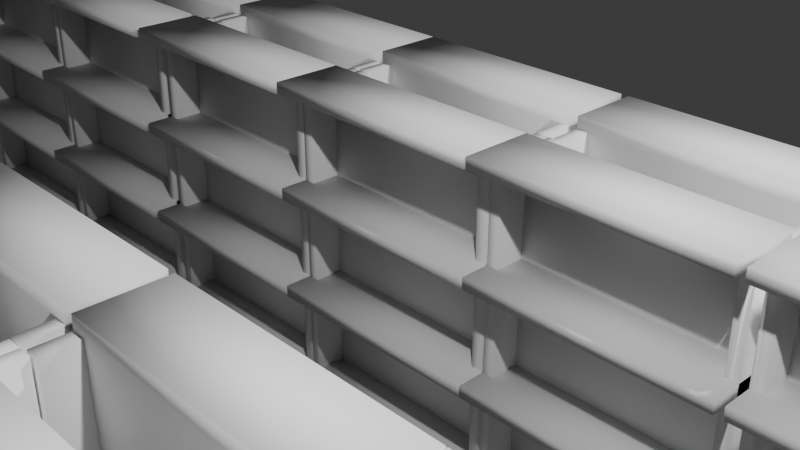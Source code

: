 # Source: Lib_Shelves.blend  (saved by Blender 4.2.66; exported with 4.5.12 LTS)
import bpy
from mathutils import Matrix  # noqa: F401  (used for matrix-valued properties, if any)

bpy.ops.wm.read_factory_settings(use_empty=True)
scene = bpy.context.scene
scene.name = 'Scene'

# ---- collections
col_collection = bpy.data.collections.new('Collection'); scene.collection.children.link(col_collection)

# ---- world
world_world = bpy.data.worlds.new('World'); scene.world = world_world
world_world.use_nodes = True; world_world.node_tree.nodes.clear()
_N = world_world.node_tree.nodes; _L = world_world.node_tree.links
n0 = _N.new('ShaderNodeOutputWorld'); n0.name = 'World Output'; n0.location = (300, 300)
n1 = _N.new('ShaderNodeBackground'); n1.name = 'Background'; n1.location = (10, 300)
n1.inputs[0].default_value = (0.05088, 0.05088, 0.05088, 1.0)
_L.new(n1.outputs[0], n0.inputs[0])
n0.is_active_output = True
world_world.color = (0.05088, 0.05088, 0.05088)
world_world.sun_shadow_jitter_overblur = 0.0

# ---- cameras
cam_camera = bpy.data.cameras.new('Camera')
cam_camera.clip_end = 100.0
cam_camera.ortho_scale = 7.314

# ---- lights
light_light = bpy.data.lights.new('Light', 'POINT')
light_light.energy = 1000.0
light_light.shadow_soft_size = 0.1
light_light_001 = bpy.data.lights.new('Light.001', 'POINT')
light_light_001.energy = 1000.0
light_light_001.shadow_soft_size = 0.1

# ---- meshes
me_bookshelf = bpy.data.meshes.new('bookshelf')
me_bookshelf.from_pydata([(-0.5, -0.025, 0.9), (-0.5, 0.025, 0.9), (-0.5, -0.025, -0.9), (0.5, -0.025, -0.9), (-0.5, 0.025, -0.9), (0.5, 0.025, 0.9), (0.5, -0.025, 0.9), (0.5, 0.025, -0.9), (-0.5, -0.15, 0.9), (-0.5, 0.15, 0.9), (-0.5, -0.15, -0.9), (-0.45, -0.15, -0.9), (-0.5, 0.15, -0.9), (-0.45, 0.15, 0.9), (-0.45, -0.15, 0.9), (-0.45, 0.15, -0.9), (0.45, -0.15, 0.9), (0.45, 0.15, 0.9), (0.45, -0.15, -0.9), (0.5, -0.15, -0.9), (0.45, 0.15, -0.9), (0.5, 0.15, 0.9), (0.5, -0.15, 0.9), (0.5, 0.15, -0.9), (-0.5, -0.275, -0.85), (-0.5, 0.025, -0.85), (-0.5, -0.275, -0.9), (0.5, -0.275, -0.9), (0.5, 0.025, -0.85), (0.5, -0.275, -0.85), (-0.5, -0.275, -0.4), (-0.5, 0.025, -0.4), (-0.5, -0.275, -0.45), (0.5, -0.275, -0.45), (-0.5, 0.025, -0.45), (0.5, 0.025, -0.4), (0.5, -0.275, -0.4), (0.5, 0.025, -0.45), (-0.5, -0.275, 0.05), (-0.5, 0.025, 0.05), (-0.5, -0.275, 2.082e-17), (0.5, -0.275, 2.082e-17), (-0.5, 0.025, 2.082e-17), (0.5, 0.025, 0.05), (0.5, -0.275, 0.05), (0.5, 0.025, 2.082e-17), (-0.5, -0.275, 0.5), (-0.5, 0.025, 0.5), (-0.5, -0.275, 0.45), (0.5, -0.275, 0.45), (-0.5, 0.025, 0.45), (0.5, 0.025, 0.5), (0.5, -0.275, 0.5), (0.5, 0.025, 0.45), (-0.5, -0.275, 0.95), (-0.5, 0.025, 0.95), (-0.5, -0.275, 0.9), (0.5, -0.275, 0.9), (0.5, 0.025, 0.95), (0.5, -0.275, 0.95)], [], [(0, 1, 2), (3, 0, 2), (2, 1, 4), (4, 3, 2), (0, 5, 1), (6, 0, 3), (6, 5, 0), (1, 5, 4), (7, 3, 4), (4, 5, 7), (7, 6, 3), (5, 6, 7), (8, 9, 10), (11, 8, 10), (10, 9, 12), (12, 11, 10), (8, 13, 9), (14, 8, 11), (14, 13, 8), (9, 13, 12), (15, 11, 12), (12, 13, 15), (15, 14, 11), (13, 14, 15), (16, 17, 18), (19, 16, 18), (18, 17, 20), (20, 19, 18), (16, 21, 17), (22, 16, 19), (22, 21, 16), (17, 21, 20), (23, 19, 20), (20, 21, 23), (23, 22, 19), (21, 22, 23), (24, 25, 26), (27, 24, 26), (26, 25, 4), (4, 27, 26), (24, 28, 25), (29, 24, 27), (29, 28, 24), (25, 28, 4), (7, 27, 4), (4, 28, 7), (7, 29, 27), (28, 29, 7), (30, 31, 32), (33, 30, 32), (32, 31, 34), (34, 33, 32), (30, 35, 31), (36, 30, 33), (36, 35, 30), (31, 35, 34), (37, 33, 34), (34, 35, 37), (37, 36, 33), (35, 36, 37), (38, 39, 40), (41, 38, 40), (40, 39, 42), (42, 41, 40), (38, 43, 39), (44, 38, 41), (44, 43, 38), (39, 43, 42), (45, 41, 42), (42, 43, 45), (45, 44, 41), (43, 44, 45), (46, 47, 48), (49, 46, 48), (48, 47, 50), (50, 49, 48), (46, 51, 47), (52, 46, 49), (52, 51, 46), (47, 51, 50), (53, 49, 50), (50, 51, 53), (53, 52, 49), (51, 52, 53), (54, 55, 56), (57, 54, 56), (56, 55, 1), (1, 57, 56), (54, 58, 55), (59, 54, 57), (59, 58, 54), (55, 58, 1), (5, 57, 1), (1, 58, 5), (5, 59, 57), (58, 59, 5)])
me_bookshelf.polygons.foreach_set('use_smooth', [True] * 96)
me_bookshelf.update()
me_bookshelf_001 = bpy.data.meshes.new('bookshelf.001')
me_bookshelf_001.from_pydata([(-0.5, -0.025, 0.9), (-0.5, 0.025, 0.9), (-0.5, -0.025, -0.9), (0.5, -0.025, -0.9), (-0.5, 0.025, -0.9), (0.5, 0.025, 0.9), (0.5, -0.025, 0.9), (0.5, 0.025, -0.9), (-0.5, -0.15, 0.9), (-0.5, 0.15, 0.9), (-0.5, -0.15, -0.9), (-0.45, -0.15, -0.9), (-0.5, 0.15, -0.9), (-0.45, 0.15, 0.9), (-0.45, -0.15, 0.9), (-0.45, 0.15, -0.9), (0.45, -0.15, 0.9), (0.45, 0.15, 0.9), (0.45, -0.15, -0.9), (0.5, -0.15, -0.9), (0.45, 0.15, -0.9), (0.5, 0.15, 0.9), (0.5, -0.15, 0.9), (0.5, 0.15, -0.9), (-0.5, -0.275, -0.85), (-0.5, 0.025, -0.85), (-0.5, -0.275, -0.9), (0.5, -0.275, -0.9), (0.5, 0.025, -0.85), (0.5, -0.275, -0.85), (-0.5, -0.275, -0.4), (-0.5, 0.025, -0.4), (-0.5, -0.275, -0.45), (0.5, -0.275, -0.45), (-0.5, 0.025, -0.45), (0.5, 0.025, -0.4), (0.5, -0.275, -0.4), (0.5, 0.025, -0.45), (-0.5, -0.275, 0.05), (-0.5, 0.025, 0.05), (-0.5, -0.275, 2.082e-17), (0.5, -0.275, 2.082e-17), (-0.5, 0.025, 2.082e-17), (0.5, 0.025, 0.05), (0.5, -0.275, 0.05), (0.5, 0.025, 2.082e-17), (-0.5, -0.275, 0.5), (-0.5, 0.025, 0.5), (-0.5, -0.275, 0.45), (0.5, -0.275, 0.45), (-0.5, 0.025, 0.45), (0.5, 0.025, 0.5), (0.5, -0.275, 0.5), (0.5, 0.025, 0.45), (-0.5, -0.275, 0.95), (-0.5, 0.025, 0.95), (-0.5, -0.275, 0.9), (0.5, -0.275, 0.9), (0.5, 0.025, 0.95), (0.5, -0.275, 0.95)], [], [(0, 1, 2), (3, 0, 2), (2, 1, 4), (4, 3, 2), (0, 5, 1), (6, 0, 3), (6, 5, 0), (1, 5, 4), (7, 3, 4), (4, 5, 7), (7, 6, 3), (5, 6, 7), (8, 9, 10), (11, 8, 10), (10, 9, 12), (12, 11, 10), (8, 13, 9), (14, 8, 11), (14, 13, 8), (9, 13, 12), (15, 11, 12), (12, 13, 15), (15, 14, 11), (13, 14, 15), (16, 17, 18), (19, 16, 18), (18, 17, 20), (20, 19, 18), (16, 21, 17), (22, 16, 19), (22, 21, 16), (17, 21, 20), (23, 19, 20), (20, 21, 23), (23, 22, 19), (21, 22, 23), (24, 25, 26), (27, 24, 26), (26, 25, 4), (4, 27, 26), (24, 28, 25), (29, 24, 27), (29, 28, 24), (25, 28, 4), (7, 27, 4), (4, 28, 7), (7, 29, 27), (28, 29, 7), (30, 31, 32), (33, 30, 32), (32, 31, 34), (34, 33, 32), (30, 35, 31), (36, 30, 33), (36, 35, 30), (31, 35, 34), (37, 33, 34), (34, 35, 37), (37, 36, 33), (35, 36, 37), (38, 39, 40), (41, 38, 40), (40, 39, 42), (42, 41, 40), (38, 43, 39), (44, 38, 41), (44, 43, 38), (39, 43, 42), (45, 41, 42), (42, 43, 45), (45, 44, 41), (43, 44, 45), (46, 47, 48), (49, 46, 48), (48, 47, 50), (50, 49, 48), (46, 51, 47), (52, 46, 49), (52, 51, 46), (47, 51, 50), (53, 49, 50), (50, 51, 53), (53, 52, 49), (51, 52, 53), (54, 55, 56), (57, 54, 56), (56, 55, 1), (1, 57, 56), (54, 58, 55), (59, 54, 57), (59, 58, 54), (55, 58, 1), (5, 57, 1), (1, 58, 5), (5, 59, 57), (58, 59, 5)])
me_bookshelf_001.polygons.foreach_set('use_smooth', [True] * 96)
me_bookshelf_001.update()
me_bookshelf_002 = bpy.data.meshes.new('bookshelf.002')
me_bookshelf_002.from_pydata([(-0.5, -0.025, 0.9), (-0.5, 0.025, 0.9), (-0.5, -0.025, -0.9), (0.5, -0.025, -0.9), (-0.5, 0.025, -0.9), (0.5, 0.025, 0.9), (0.5, -0.025, 0.9), (0.5, 0.025, -0.9), (-0.5, -0.15, 0.9), (-0.5, 0.15, 0.9), (-0.5, -0.15, -0.9), (-0.45, -0.15, -0.9), (-0.5, 0.15, -0.9), (-0.45, 0.15, 0.9), (-0.45, -0.15, 0.9), (-0.45, 0.15, -0.9), (0.45, -0.15, 0.9), (0.45, 0.15, 0.9), (0.45, -0.15, -0.9), (0.5, -0.15, -0.9), (0.45, 0.15, -0.9), (0.5, 0.15, 0.9), (0.5, -0.15, 0.9), (0.5, 0.15, -0.9), (-0.5, -0.275, -0.85), (-0.5, 0.025, -0.85), (-0.5, -0.275, -0.9), (0.5, -0.275, -0.9), (0.5, 0.025, -0.85), (0.5, -0.275, -0.85), (-0.5, -0.275, -0.4), (-0.5, 0.025, -0.4), (-0.5, -0.275, -0.45), (0.5, -0.275, -0.45), (-0.5, 0.025, -0.45), (0.5, 0.025, -0.4), (0.5, -0.275, -0.4), (0.5, 0.025, -0.45), (-0.5, -0.275, 0.05), (-0.5, 0.025, 0.05), (-0.5, -0.275, 2.082e-17), (0.5, -0.275, 2.082e-17), (-0.5, 0.025, 2.082e-17), (0.5, 0.025, 0.05), (0.5, -0.275, 0.05), (0.5, 0.025, 2.082e-17), (-0.5, -0.275, 0.5), (-0.5, 0.025, 0.5), (-0.5, -0.275, 0.45), (0.5, -0.275, 0.45), (-0.5, 0.025, 0.45), (0.5, 0.025, 0.5), (0.5, -0.275, 0.5), (0.5, 0.025, 0.45), (-0.5, -0.275, 0.95), (-0.5, 0.025, 0.95), (-0.5, -0.275, 0.9), (0.5, -0.275, 0.9), (0.5, 0.025, 0.95), (0.5, -0.275, 0.95)], [], [(0, 1, 2), (3, 0, 2), (2, 1, 4), (4, 3, 2), (0, 5, 1), (6, 0, 3), (6, 5, 0), (1, 5, 4), (7, 3, 4), (4, 5, 7), (7, 6, 3), (5, 6, 7), (8, 9, 10), (11, 8, 10), (10, 9, 12), (12, 11, 10), (8, 13, 9), (14, 8, 11), (14, 13, 8), (9, 13, 12), (15, 11, 12), (12, 13, 15), (15, 14, 11), (13, 14, 15), (16, 17, 18), (19, 16, 18), (18, 17, 20), (20, 19, 18), (16, 21, 17), (22, 16, 19), (22, 21, 16), (17, 21, 20), (23, 19, 20), (20, 21, 23), (23, 22, 19), (21, 22, 23), (24, 25, 26), (27, 24, 26), (26, 25, 4), (4, 27, 26), (24, 28, 25), (29, 24, 27), (29, 28, 24), (25, 28, 4), (7, 27, 4), (4, 28, 7), (7, 29, 27), (28, 29, 7), (30, 31, 32), (33, 30, 32), (32, 31, 34), (34, 33, 32), (30, 35, 31), (36, 30, 33), (36, 35, 30), (31, 35, 34), (37, 33, 34), (34, 35, 37), (37, 36, 33), (35, 36, 37), (38, 39, 40), (41, 38, 40), (40, 39, 42), (42, 41, 40), (38, 43, 39), (44, 38, 41), (44, 43, 38), (39, 43, 42), (45, 41, 42), (42, 43, 45), (45, 44, 41), (43, 44, 45), (46, 47, 48), (49, 46, 48), (48, 47, 50), (50, 49, 48), (46, 51, 47), (52, 46, 49), (52, 51, 46), (47, 51, 50), (53, 49, 50), (50, 51, 53), (53, 52, 49), (51, 52, 53), (54, 55, 56), (57, 54, 56), (56, 55, 1), (1, 57, 56), (54, 58, 55), (59, 54, 57), (59, 58, 54), (55, 58, 1), (5, 57, 1), (1, 58, 5), (5, 59, 57), (58, 59, 5)])
me_bookshelf_002.polygons.foreach_set('use_smooth', [True] * 96)
me_bookshelf_002.update()
me_bookshelf_003 = bpy.data.meshes.new('bookshelf.003')
me_bookshelf_003.from_pydata([(-0.5, -0.025, 0.9), (-0.5, 0.025, 0.9), (-0.5, -0.025, -0.9), (0.5, -0.025, -0.9), (-0.5, 0.025, -0.9), (0.5, 0.025, 0.9), (0.5, -0.025, 0.9), (0.5, 0.025, -0.9), (-0.5, -0.15, 0.9), (-0.5, 0.15, 0.9), (-0.5, -0.15, -0.9), (-0.45, -0.15, -0.9), (-0.5, 0.15, -0.9), (-0.45, 0.15, 0.9), (-0.45, -0.15, 0.9), (-0.45, 0.15, -0.9), (0.45, -0.15, 0.9), (0.45, 0.15, 0.9), (0.45, -0.15, -0.9), (0.5, -0.15, -0.9), (0.45, 0.15, -0.9), (0.5, 0.15, 0.9), (0.5, -0.15, 0.9), (0.5, 0.15, -0.9), (-0.5, -0.275, -0.85), (-0.5, 0.025, -0.85), (-0.5, -0.275, -0.9), (0.5, -0.275, -0.9), (0.5, 0.025, -0.85), (0.5, -0.275, -0.85), (-0.5, -0.275, -0.4), (-0.5, 0.025, -0.4), (-0.5, -0.275, -0.45), (0.5, -0.275, -0.45), (-0.5, 0.025, -0.45), (0.5, 0.025, -0.4), (0.5, -0.275, -0.4), (0.5, 0.025, -0.45), (-0.5, -0.275, 0.05), (-0.5, 0.025, 0.05), (-0.5, -0.275, 2.082e-17), (0.5, -0.275, 2.082e-17), (-0.5, 0.025, 2.082e-17), (0.5, 0.025, 0.05), (0.5, -0.275, 0.05), (0.5, 0.025, 2.082e-17), (-0.5, -0.275, 0.5), (-0.5, 0.025, 0.5), (-0.5, -0.275, 0.45), (0.5, -0.275, 0.45), (-0.5, 0.025, 0.45), (0.5, 0.025, 0.5), (0.5, -0.275, 0.5), (0.5, 0.025, 0.45), (-0.5, -0.275, 0.95), (-0.5, 0.025, 0.95), (-0.5, -0.275, 0.9), (0.5, -0.275, 0.9), (0.5, 0.025, 0.95), (0.5, -0.275, 0.95)], [], [(0, 1, 2), (3, 0, 2), (2, 1, 4), (4, 3, 2), (0, 5, 1), (6, 0, 3), (6, 5, 0), (1, 5, 4), (7, 3, 4), (4, 5, 7), (7, 6, 3), (5, 6, 7), (8, 9, 10), (11, 8, 10), (10, 9, 12), (12, 11, 10), (8, 13, 9), (14, 8, 11), (14, 13, 8), (9, 13, 12), (15, 11, 12), (12, 13, 15), (15, 14, 11), (13, 14, 15), (16, 17, 18), (19, 16, 18), (18, 17, 20), (20, 19, 18), (16, 21, 17), (22, 16, 19), (22, 21, 16), (17, 21, 20), (23, 19, 20), (20, 21, 23), (23, 22, 19), (21, 22, 23), (24, 25, 26), (27, 24, 26), (26, 25, 4), (4, 27, 26), (24, 28, 25), (29, 24, 27), (29, 28, 24), (25, 28, 4), (7, 27, 4), (4, 28, 7), (7, 29, 27), (28, 29, 7), (30, 31, 32), (33, 30, 32), (32, 31, 34), (34, 33, 32), (30, 35, 31), (36, 30, 33), (36, 35, 30), (31, 35, 34), (37, 33, 34), (34, 35, 37), (37, 36, 33), (35, 36, 37), (38, 39, 40), (41, 38, 40), (40, 39, 42), (42, 41, 40), (38, 43, 39), (44, 38, 41), (44, 43, 38), (39, 43, 42), (45, 41, 42), (42, 43, 45), (45, 44, 41), (43, 44, 45), (46, 47, 48), (49, 46, 48), (48, 47, 50), (50, 49, 48), (46, 51, 47), (52, 46, 49), (52, 51, 46), (47, 51, 50), (53, 49, 50), (50, 51, 53), (53, 52, 49), (51, 52, 53), (54, 55, 56), (57, 54, 56), (56, 55, 1), (1, 57, 56), (54, 58, 55), (59, 54, 57), (59, 58, 54), (55, 58, 1), (5, 57, 1), (1, 58, 5), (5, 59, 57), (58, 59, 5)])
me_bookshelf_003.polygons.foreach_set('use_smooth', [True] * 96)
me_bookshelf_003.update()
me_bookshelf_004 = bpy.data.meshes.new('bookshelf.004')
me_bookshelf_004.from_pydata([(-0.5, -0.025, 0.9), (-0.5, 0.025, 0.9), (-0.5, -0.025, -0.9), (0.5, -0.025, -0.9), (-0.5, 0.025, -0.9), (0.5, 0.025, 0.9), (0.5, -0.025, 0.9), (0.5, 0.025, -0.9), (-0.5, -0.15, 0.9), (-0.5, 0.15, 0.9), (-0.5, -0.15, -0.9), (-0.45, -0.15, -0.9), (-0.5, 0.15, -0.9), (-0.45, 0.15, 0.9), (-0.45, -0.15, 0.9), (-0.45, 0.15, -0.9), (0.45, -0.15, 0.9), (0.45, 0.15, 0.9), (0.45, -0.15, -0.9), (0.5, -0.15, -0.9), (0.45, 0.15, -0.9), (0.5, 0.15, 0.9), (0.5, -0.15, 0.9), (0.5, 0.15, -0.9), (-0.5, -0.275, -0.85), (-0.5, 0.025, -0.85), (-0.5, -0.275, -0.9), (0.5, -0.275, -0.9), (0.5, 0.025, -0.85), (0.5, -0.275, -0.85), (-0.5, -0.275, -0.4), (-0.5, 0.025, -0.4), (-0.5, -0.275, -0.45), (0.5, -0.275, -0.45), (-0.5, 0.025, -0.45), (0.5, 0.025, -0.4), (0.5, -0.275, -0.4), (0.5, 0.025, -0.45), (-0.5, -0.275, 0.05), (-0.5, 0.025, 0.05), (-0.5, -0.275, 2.082e-17), (0.5, -0.275, 2.082e-17), (-0.5, 0.025, 2.082e-17), (0.5, 0.025, 0.05), (0.5, -0.275, 0.05), (0.5, 0.025, 2.082e-17), (-0.5, -0.275, 0.5), (-0.5, 0.025, 0.5), (-0.5, -0.275, 0.45), (0.5, -0.275, 0.45), (-0.5, 0.025, 0.45), (0.5, 0.025, 0.5), (0.5, -0.275, 0.5), (0.5, 0.025, 0.45), (-0.5, -0.275, 0.95), (-0.5, 0.025, 0.95), (-0.5, -0.275, 0.9), (0.5, -0.275, 0.9), (0.5, 0.025, 0.95), (0.5, -0.275, 0.95)], [], [(0, 1, 2), (3, 0, 2), (2, 1, 4), (4, 3, 2), (0, 5, 1), (6, 0, 3), (6, 5, 0), (1, 5, 4), (7, 3, 4), (4, 5, 7), (7, 6, 3), (5, 6, 7), (8, 9, 10), (11, 8, 10), (10, 9, 12), (12, 11, 10), (8, 13, 9), (14, 8, 11), (14, 13, 8), (9, 13, 12), (15, 11, 12), (12, 13, 15), (15, 14, 11), (13, 14, 15), (16, 17, 18), (19, 16, 18), (18, 17, 20), (20, 19, 18), (16, 21, 17), (22, 16, 19), (22, 21, 16), (17, 21, 20), (23, 19, 20), (20, 21, 23), (23, 22, 19), (21, 22, 23), (24, 25, 26), (27, 24, 26), (26, 25, 4), (4, 27, 26), (24, 28, 25), (29, 24, 27), (29, 28, 24), (25, 28, 4), (7, 27, 4), (4, 28, 7), (7, 29, 27), (28, 29, 7), (30, 31, 32), (33, 30, 32), (32, 31, 34), (34, 33, 32), (30, 35, 31), (36, 30, 33), (36, 35, 30), (31, 35, 34), (37, 33, 34), (34, 35, 37), (37, 36, 33), (35, 36, 37), (38, 39, 40), (41, 38, 40), (40, 39, 42), (42, 41, 40), (38, 43, 39), (44, 38, 41), (44, 43, 38), (39, 43, 42), (45, 41, 42), (42, 43, 45), (45, 44, 41), (43, 44, 45), (46, 47, 48), (49, 46, 48), (48, 47, 50), (50, 49, 48), (46, 51, 47), (52, 46, 49), (52, 51, 46), (47, 51, 50), (53, 49, 50), (50, 51, 53), (53, 52, 49), (51, 52, 53), (54, 55, 56), (57, 54, 56), (56, 55, 1), (1, 57, 56), (54, 58, 55), (59, 54, 57), (59, 58, 54), (55, 58, 1), (5, 57, 1), (1, 58, 5), (5, 59, 57), (58, 59, 5)])
me_bookshelf_004.polygons.foreach_set('use_smooth', [True] * 96)
me_bookshelf_004.update()
me_bookshelf_005 = bpy.data.meshes.new('bookshelf.005')
me_bookshelf_005.from_pydata([(-0.5, -0.025, 0.9), (-0.5, 0.025, 0.9), (-0.5, -0.025, -0.9), (0.5, -0.025, -0.9), (-0.5, 0.025, -0.9), (0.5, 0.025, 0.9), (0.5, -0.025, 0.9), (0.5, 0.025, -0.9), (-0.5, -0.15, 0.9), (-0.5, 0.15, 0.9), (-0.5, -0.15, -0.9), (-0.45, -0.15, -0.9), (-0.5, 0.15, -0.9), (-0.45, 0.15, 0.9), (-0.45, -0.15, 0.9), (-0.45, 0.15, -0.9), (0.45, -0.15, 0.9), (0.45, 0.15, 0.9), (0.45, -0.15, -0.9), (0.5, -0.15, -0.9), (0.45, 0.15, -0.9), (0.5, 0.15, 0.9), (0.5, -0.15, 0.9), (0.5, 0.15, -0.9), (-0.5, -0.275, -0.85), (-0.5, 0.025, -0.85), (-0.5, -0.275, -0.9), (0.5, -0.275, -0.9), (0.5, 0.025, -0.85), (0.5, -0.275, -0.85), (-0.5, -0.275, -0.4), (-0.5, 0.025, -0.4), (-0.5, -0.275, -0.45), (0.5, -0.275, -0.45), (-0.5, 0.025, -0.45), (0.5, 0.025, -0.4), (0.5, -0.275, -0.4), (0.5, 0.025, -0.45), (-0.5, -0.275, 0.05), (-0.5, 0.025, 0.05), (-0.5, -0.275, 2.082e-17), (0.5, -0.275, 2.082e-17), (-0.5, 0.025, 2.082e-17), (0.5, 0.025, 0.05), (0.5, -0.275, 0.05), (0.5, 0.025, 2.082e-17), (-0.5, -0.275, 0.5), (-0.5, 0.025, 0.5), (-0.5, -0.275, 0.45), (0.5, -0.275, 0.45), (-0.5, 0.025, 0.45), (0.5, 0.025, 0.5), (0.5, -0.275, 0.5), (0.5, 0.025, 0.45), (-0.5, -0.275, 0.95), (-0.5, 0.025, 0.95), (-0.5, -0.275, 0.9), (0.5, -0.275, 0.9), (0.5, 0.025, 0.95), (0.5, -0.275, 0.95)], [], [(0, 1, 2), (3, 0, 2), (2, 1, 4), (4, 3, 2), (0, 5, 1), (6, 0, 3), (6, 5, 0), (1, 5, 4), (7, 3, 4), (4, 5, 7), (7, 6, 3), (5, 6, 7), (8, 9, 10), (11, 8, 10), (10, 9, 12), (12, 11, 10), (8, 13, 9), (14, 8, 11), (14, 13, 8), (9, 13, 12), (15, 11, 12), (12, 13, 15), (15, 14, 11), (13, 14, 15), (16, 17, 18), (19, 16, 18), (18, 17, 20), (20, 19, 18), (16, 21, 17), (22, 16, 19), (22, 21, 16), (17, 21, 20), (23, 19, 20), (20, 21, 23), (23, 22, 19), (21, 22, 23), (24, 25, 26), (27, 24, 26), (26, 25, 4), (4, 27, 26), (24, 28, 25), (29, 24, 27), (29, 28, 24), (25, 28, 4), (7, 27, 4), (4, 28, 7), (7, 29, 27), (28, 29, 7), (30, 31, 32), (33, 30, 32), (32, 31, 34), (34, 33, 32), (30, 35, 31), (36, 30, 33), (36, 35, 30), (31, 35, 34), (37, 33, 34), (34, 35, 37), (37, 36, 33), (35, 36, 37), (38, 39, 40), (41, 38, 40), (40, 39, 42), (42, 41, 40), (38, 43, 39), (44, 38, 41), (44, 43, 38), (39, 43, 42), (45, 41, 42), (42, 43, 45), (45, 44, 41), (43, 44, 45), (46, 47, 48), (49, 46, 48), (48, 47, 50), (50, 49, 48), (46, 51, 47), (52, 46, 49), (52, 51, 46), (47, 51, 50), (53, 49, 50), (50, 51, 53), (53, 52, 49), (51, 52, 53), (54, 55, 56), (57, 54, 56), (56, 55, 1), (1, 57, 56), (54, 58, 55), (59, 54, 57), (59, 58, 54), (55, 58, 1), (5, 57, 1), (1, 58, 5), (5, 59, 57), (58, 59, 5)])
me_bookshelf_005.polygons.foreach_set('use_smooth', [True] * 96)
me_bookshelf_005.update()
me_bookshelf_006 = bpy.data.meshes.new('bookshelf.006')
me_bookshelf_006.from_pydata([(-0.5, -0.025, 0.9), (-0.5, 0.025, 0.9), (-0.5, -0.025, -0.9), (0.5, -0.025, -0.9), (-0.5, 0.025, -0.9), (0.5, 0.025, 0.9), (0.5, -0.025, 0.9), (0.5, 0.025, -0.9), (-0.5, -0.15, 0.9), (-0.5, 0.15, 0.9), (-0.5, -0.15, -0.9), (-0.45, -0.15, -0.9), (-0.5, 0.15, -0.9), (-0.45, 0.15, 0.9), (-0.45, -0.15, 0.9), (-0.45, 0.15, -0.9), (0.45, -0.15, 0.9), (0.45, 0.15, 0.9), (0.45, -0.15, -0.9), (0.5, -0.15, -0.9), (0.45, 0.15, -0.9), (0.5, 0.15, 0.9), (0.5, -0.15, 0.9), (0.5, 0.15, -0.9), (-0.5, -0.275, -0.85), (-0.5, 0.025, -0.85), (-0.5, -0.275, -0.9), (0.5, -0.275, -0.9), (0.5, 0.025, -0.85), (0.5, -0.275, -0.85), (-0.5, -0.275, -0.4), (-0.5, 0.025, -0.4), (-0.5, -0.275, -0.45), (0.5, -0.275, -0.45), (-0.5, 0.025, -0.45), (0.5, 0.025, -0.4), (0.5, -0.275, -0.4), (0.5, 0.025, -0.45), (-0.5, -0.275, 0.05), (-0.5, 0.025, 0.05), (-0.5, -0.275, 2.082e-17), (0.5, -0.275, 2.082e-17), (-0.5, 0.025, 2.082e-17), (0.5, 0.025, 0.05), (0.5, -0.275, 0.05), (0.5, 0.025, 2.082e-17), (-0.5, -0.275, 0.5), (-0.5, 0.025, 0.5), (-0.5, -0.275, 0.45), (0.5, -0.275, 0.45), (-0.5, 0.025, 0.45), (0.5, 0.025, 0.5), (0.5, -0.275, 0.5), (0.5, 0.025, 0.45), (-0.5, -0.275, 0.95), (-0.5, 0.025, 0.95), (-0.5, -0.275, 0.9), (0.5, -0.275, 0.9), (0.5, 0.025, 0.95), (0.5, -0.275, 0.95)], [], [(0, 1, 2), (3, 0, 2), (2, 1, 4), (4, 3, 2), (0, 5, 1), (6, 0, 3), (6, 5, 0), (1, 5, 4), (7, 3, 4), (4, 5, 7), (7, 6, 3), (5, 6, 7), (8, 9, 10), (11, 8, 10), (10, 9, 12), (12, 11, 10), (8, 13, 9), (14, 8, 11), (14, 13, 8), (9, 13, 12), (15, 11, 12), (12, 13, 15), (15, 14, 11), (13, 14, 15), (16, 17, 18), (19, 16, 18), (18, 17, 20), (20, 19, 18), (16, 21, 17), (22, 16, 19), (22, 21, 16), (17, 21, 20), (23, 19, 20), (20, 21, 23), (23, 22, 19), (21, 22, 23), (24, 25, 26), (27, 24, 26), (26, 25, 4), (4, 27, 26), (24, 28, 25), (29, 24, 27), (29, 28, 24), (25, 28, 4), (7, 27, 4), (4, 28, 7), (7, 29, 27), (28, 29, 7), (30, 31, 32), (33, 30, 32), (32, 31, 34), (34, 33, 32), (30, 35, 31), (36, 30, 33), (36, 35, 30), (31, 35, 34), (37, 33, 34), (34, 35, 37), (37, 36, 33), (35, 36, 37), (38, 39, 40), (41, 38, 40), (40, 39, 42), (42, 41, 40), (38, 43, 39), (44, 38, 41), (44, 43, 38), (39, 43, 42), (45, 41, 42), (42, 43, 45), (45, 44, 41), (43, 44, 45), (46, 47, 48), (49, 46, 48), (48, 47, 50), (50, 49, 48), (46, 51, 47), (52, 46, 49), (52, 51, 46), (47, 51, 50), (53, 49, 50), (50, 51, 53), (53, 52, 49), (51, 52, 53), (54, 55, 56), (57, 54, 56), (56, 55, 1), (1, 57, 56), (54, 58, 55), (59, 54, 57), (59, 58, 54), (55, 58, 1), (5, 57, 1), (1, 58, 5), (5, 59, 57), (58, 59, 5)])
me_bookshelf_006.polygons.foreach_set('use_smooth', [True] * 96)
me_bookshelf_006.update()
me_bookshelf_007 = bpy.data.meshes.new('bookshelf.007')
me_bookshelf_007.from_pydata([(-0.5, -0.025, 0.9), (-0.5, 0.025, 0.9), (-0.5, -0.025, -0.9), (0.5, -0.025, -0.9), (-0.5, 0.025, -0.9), (0.5, 0.025, 0.9), (0.5, -0.025, 0.9), (0.5, 0.025, -0.9), (-0.5, -0.15, 0.9), (-0.5, 0.15, 0.9), (-0.5, -0.15, -0.9), (-0.45, -0.15, -0.9), (-0.5, 0.15, -0.9), (-0.45, 0.15, 0.9), (-0.45, -0.15, 0.9), (-0.45, 0.15, -0.9), (0.45, -0.15, 0.9), (0.45, 0.15, 0.9), (0.45, -0.15, -0.9), (0.5, -0.15, -0.9), (0.45, 0.15, -0.9), (0.5, 0.15, 0.9), (0.5, -0.15, 0.9), (0.5, 0.15, -0.9), (-0.5, -0.275, -0.85), (-0.5, 0.025, -0.85), (-0.5, -0.275, -0.9), (0.5, -0.275, -0.9), (0.5, 0.025, -0.85), (0.5, -0.275, -0.85), (-0.5, -0.275, -0.4), (-0.5, 0.025, -0.4), (-0.5, -0.275, -0.45), (0.5, -0.275, -0.45), (-0.5, 0.025, -0.45), (0.5, 0.025, -0.4), (0.5, -0.275, -0.4), (0.5, 0.025, -0.45), (-0.5, -0.275, 0.05), (-0.5, 0.025, 0.05), (-0.5, -0.275, 2.082e-17), (0.5, -0.275, 2.082e-17), (-0.5, 0.025, 2.082e-17), (0.5, 0.025, 0.05), (0.5, -0.275, 0.05), (0.5, 0.025, 2.082e-17), (-0.5, -0.275, 0.5), (-0.5, 0.025, 0.5), (-0.5, -0.275, 0.45), (0.5, -0.275, 0.45), (-0.5, 0.025, 0.45), (0.5, 0.025, 0.5), (0.5, -0.275, 0.5), (0.5, 0.025, 0.45), (-0.5, -0.275, 0.95), (-0.5, 0.025, 0.95), (-0.5, -0.275, 0.9), (0.5, -0.275, 0.9), (0.5, 0.025, 0.95), (0.5, -0.275, 0.95)], [], [(0, 1, 2), (3, 0, 2), (2, 1, 4), (4, 3, 2), (0, 5, 1), (6, 0, 3), (6, 5, 0), (1, 5, 4), (7, 3, 4), (4, 5, 7), (7, 6, 3), (5, 6, 7), (8, 9, 10), (11, 8, 10), (10, 9, 12), (12, 11, 10), (8, 13, 9), (14, 8, 11), (14, 13, 8), (9, 13, 12), (15, 11, 12), (12, 13, 15), (15, 14, 11), (13, 14, 15), (16, 17, 18), (19, 16, 18), (18, 17, 20), (20, 19, 18), (16, 21, 17), (22, 16, 19), (22, 21, 16), (17, 21, 20), (23, 19, 20), (20, 21, 23), (23, 22, 19), (21, 22, 23), (24, 25, 26), (27, 24, 26), (26, 25, 4), (4, 27, 26), (24, 28, 25), (29, 24, 27), (29, 28, 24), (25, 28, 4), (7, 27, 4), (4, 28, 7), (7, 29, 27), (28, 29, 7), (30, 31, 32), (33, 30, 32), (32, 31, 34), (34, 33, 32), (30, 35, 31), (36, 30, 33), (36, 35, 30), (31, 35, 34), (37, 33, 34), (34, 35, 37), (37, 36, 33), (35, 36, 37), (38, 39, 40), (41, 38, 40), (40, 39, 42), (42, 41, 40), (38, 43, 39), (44, 38, 41), (44, 43, 38), (39, 43, 42), (45, 41, 42), (42, 43, 45), (45, 44, 41), (43, 44, 45), (46, 47, 48), (49, 46, 48), (48, 47, 50), (50, 49, 48), (46, 51, 47), (52, 46, 49), (52, 51, 46), (47, 51, 50), (53, 49, 50), (50, 51, 53), (53, 52, 49), (51, 52, 53), (54, 55, 56), (57, 54, 56), (56, 55, 1), (1, 57, 56), (54, 58, 55), (59, 54, 57), (59, 58, 54), (55, 58, 1), (5, 57, 1), (1, 58, 5), (5, 59, 57), (58, 59, 5)])
me_bookshelf_007.polygons.foreach_set('use_smooth', [True] * 96)
me_bookshelf_007.update()
me_bookshelf_008 = bpy.data.meshes.new('bookshelf.008')
me_bookshelf_008.from_pydata([(-0.5, -0.025, 0.9), (-0.5, 0.025, 0.9), (-0.5, -0.025, -0.9), (0.5, -0.025, -0.9), (-0.5, 0.025, -0.9), (0.5, 0.025, 0.9), (0.5, -0.025, 0.9), (0.5, 0.025, -0.9), (-0.5, -0.15, 0.9), (-0.5, 0.15, 0.9), (-0.5, -0.15, -0.9), (-0.45, -0.15, -0.9), (-0.5, 0.15, -0.9), (-0.45, 0.15, 0.9), (-0.45, -0.15, 0.9), (-0.45, 0.15, -0.9), (0.45, -0.15, 0.9), (0.45, 0.15, 0.9), (0.45, -0.15, -0.9), (0.5, -0.15, -0.9), (0.45, 0.15, -0.9), (0.5, 0.15, 0.9), (0.5, -0.15, 0.9), (0.5, 0.15, -0.9), (-0.5, -0.275, -0.85), (-0.5, 0.025, -0.85), (-0.5, -0.275, -0.9), (0.5, -0.275, -0.9), (0.5, 0.025, -0.85), (0.5, -0.275, -0.85), (-0.5, -0.275, -0.4), (-0.5, 0.025, -0.4), (-0.5, -0.275, -0.45), (0.5, -0.275, -0.45), (-0.5, 0.025, -0.45), (0.5, 0.025, -0.4), (0.5, -0.275, -0.4), (0.5, 0.025, -0.45), (-0.5, -0.275, 0.05), (-0.5, 0.025, 0.05), (-0.5, -0.275, 2.082e-17), (0.5, -0.275, 2.082e-17), (-0.5, 0.025, 2.082e-17), (0.5, 0.025, 0.05), (0.5, -0.275, 0.05), (0.5, 0.025, 2.082e-17), (-0.5, -0.275, 0.5), (-0.5, 0.025, 0.5), (-0.5, -0.275, 0.45), (0.5, -0.275, 0.45), (-0.5, 0.025, 0.45), (0.5, 0.025, 0.5), (0.5, -0.275, 0.5), (0.5, 0.025, 0.45), (-0.5, -0.275, 0.95), (-0.5, 0.025, 0.95), (-0.5, -0.275, 0.9), (0.5, -0.275, 0.9), (0.5, 0.025, 0.95), (0.5, -0.275, 0.95)], [], [(0, 1, 2), (3, 0, 2), (2, 1, 4), (4, 3, 2), (0, 5, 1), (6, 0, 3), (6, 5, 0), (1, 5, 4), (7, 3, 4), (4, 5, 7), (7, 6, 3), (5, 6, 7), (8, 9, 10), (11, 8, 10), (10, 9, 12), (12, 11, 10), (8, 13, 9), (14, 8, 11), (14, 13, 8), (9, 13, 12), (15, 11, 12), (12, 13, 15), (15, 14, 11), (13, 14, 15), (16, 17, 18), (19, 16, 18), (18, 17, 20), (20, 19, 18), (16, 21, 17), (22, 16, 19), (22, 21, 16), (17, 21, 20), (23, 19, 20), (20, 21, 23), (23, 22, 19), (21, 22, 23), (24, 25, 26), (27, 24, 26), (26, 25, 4), (4, 27, 26), (24, 28, 25), (29, 24, 27), (29, 28, 24), (25, 28, 4), (7, 27, 4), (4, 28, 7), (7, 29, 27), (28, 29, 7), (30, 31, 32), (33, 30, 32), (32, 31, 34), (34, 33, 32), (30, 35, 31), (36, 30, 33), (36, 35, 30), (31, 35, 34), (37, 33, 34), (34, 35, 37), (37, 36, 33), (35, 36, 37), (38, 39, 40), (41, 38, 40), (40, 39, 42), (42, 41, 40), (38, 43, 39), (44, 38, 41), (44, 43, 38), (39, 43, 42), (45, 41, 42), (42, 43, 45), (45, 44, 41), (43, 44, 45), (46, 47, 48), (49, 46, 48), (48, 47, 50), (50, 49, 48), (46, 51, 47), (52, 46, 49), (52, 51, 46), (47, 51, 50), (53, 49, 50), (50, 51, 53), (53, 52, 49), (51, 52, 53), (54, 55, 56), (57, 54, 56), (56, 55, 1), (1, 57, 56), (54, 58, 55), (59, 54, 57), (59, 58, 54), (55, 58, 1), (5, 57, 1), (1, 58, 5), (5, 59, 57), (58, 59, 5)])
me_bookshelf_008.polygons.foreach_set('use_smooth', [True] * 96)
me_bookshelf_008.update()
me_bookshelf_009 = bpy.data.meshes.new('bookshelf.009')
me_bookshelf_009.from_pydata([(-0.5, -0.025, 0.9), (-0.5, 0.025, 0.9), (-0.5, -0.025, -0.9), (0.5, -0.025, -0.9), (-0.5, 0.025, -0.9), (0.5, 0.025, 0.9), (0.5, -0.025, 0.9), (0.5, 0.025, -0.9), (-0.5, -0.15, 0.9), (-0.5, 0.15, 0.9), (-0.5, -0.15, -0.9), (-0.45, -0.15, -0.9), (-0.5, 0.15, -0.9), (-0.45, 0.15, 0.9), (-0.45, -0.15, 0.9), (-0.45, 0.15, -0.9), (0.45, -0.15, 0.9), (0.45, 0.15, 0.9), (0.45, -0.15, -0.9), (0.5, -0.15, -0.9), (0.45, 0.15, -0.9), (0.5, 0.15, 0.9), (0.5, -0.15, 0.9), (0.5, 0.15, -0.9), (-0.5, -0.275, -0.85), (-0.5, 0.025, -0.85), (-0.5, -0.275, -0.9), (0.5, -0.275, -0.9), (0.5, 0.025, -0.85), (0.5, -0.275, -0.85), (-0.5, -0.275, -0.4), (-0.5, 0.025, -0.4), (-0.5, -0.275, -0.45), (0.5, -0.275, -0.45), (-0.5, 0.025, -0.45), (0.5, 0.025, -0.4), (0.5, -0.275, -0.4), (0.5, 0.025, -0.45), (-0.5, -0.275, 0.05), (-0.5, 0.025, 0.05), (-0.5, -0.275, 2.082e-17), (0.5, -0.275, 2.082e-17), (-0.5, 0.025, 2.082e-17), (0.5, 0.025, 0.05), (0.5, -0.275, 0.05), (0.5, 0.025, 2.082e-17), (-0.5, -0.275, 0.5), (-0.5, 0.025, 0.5), (-0.5, -0.275, 0.45), (0.5, -0.275, 0.45), (-0.5, 0.025, 0.45), (0.5, 0.025, 0.5), (0.5, -0.275, 0.5), (0.5, 0.025, 0.45), (-0.5, -0.275, 0.95), (-0.5, 0.025, 0.95), (-0.5, -0.275, 0.9), (0.5, -0.275, 0.9), (0.5, 0.025, 0.95), (0.5, -0.275, 0.95)], [], [(0, 1, 2), (3, 0, 2), (2, 1, 4), (4, 3, 2), (0, 5, 1), (6, 0, 3), (6, 5, 0), (1, 5, 4), (7, 3, 4), (4, 5, 7), (7, 6, 3), (5, 6, 7), (8, 9, 10), (11, 8, 10), (10, 9, 12), (12, 11, 10), (8, 13, 9), (14, 8, 11), (14, 13, 8), (9, 13, 12), (15, 11, 12), (12, 13, 15), (15, 14, 11), (13, 14, 15), (16, 17, 18), (19, 16, 18), (18, 17, 20), (20, 19, 18), (16, 21, 17), (22, 16, 19), (22, 21, 16), (17, 21, 20), (23, 19, 20), (20, 21, 23), (23, 22, 19), (21, 22, 23), (24, 25, 26), (27, 24, 26), (26, 25, 4), (4, 27, 26), (24, 28, 25), (29, 24, 27), (29, 28, 24), (25, 28, 4), (7, 27, 4), (4, 28, 7), (7, 29, 27), (28, 29, 7), (30, 31, 32), (33, 30, 32), (32, 31, 34), (34, 33, 32), (30, 35, 31), (36, 30, 33), (36, 35, 30), (31, 35, 34), (37, 33, 34), (34, 35, 37), (37, 36, 33), (35, 36, 37), (38, 39, 40), (41, 38, 40), (40, 39, 42), (42, 41, 40), (38, 43, 39), (44, 38, 41), (44, 43, 38), (39, 43, 42), (45, 41, 42), (42, 43, 45), (45, 44, 41), (43, 44, 45), (46, 47, 48), (49, 46, 48), (48, 47, 50), (50, 49, 48), (46, 51, 47), (52, 46, 49), (52, 51, 46), (47, 51, 50), (53, 49, 50), (50, 51, 53), (53, 52, 49), (51, 52, 53), (54, 55, 56), (57, 54, 56), (56, 55, 1), (1, 57, 56), (54, 58, 55), (59, 54, 57), (59, 58, 54), (55, 58, 1), (5, 57, 1), (1, 58, 5), (5, 59, 57), (58, 59, 5)])
me_bookshelf_009.polygons.foreach_set('use_smooth', [True] * 96)
me_bookshelf_009.update()
me_bookshelf_010 = bpy.data.meshes.new('bookshelf.010')
me_bookshelf_010.from_pydata([(-0.5, -0.025, 0.9), (-0.5, 0.025, 0.9), (-0.5, -0.025, -0.9), (0.5, -0.025, -0.9), (-0.5, 0.025, -0.9), (0.5, 0.025, 0.9), (0.5, -0.025, 0.9), (0.5, 0.025, -0.9), (-0.5, -0.15, 0.9), (-0.5, 0.15, 0.9), (-0.5, -0.15, -0.9), (-0.45, -0.15, -0.9), (-0.5, 0.15, -0.9), (-0.45, 0.15, 0.9), (-0.45, -0.15, 0.9), (-0.45, 0.15, -0.9), (0.45, -0.15, 0.9), (0.45, 0.15, 0.9), (0.45, -0.15, -0.9), (0.5, -0.15, -0.9), (0.45, 0.15, -0.9), (0.5, 0.15, 0.9), (0.5, -0.15, 0.9), (0.5, 0.15, -0.9), (-0.5, -0.275, -0.85), (-0.5, 0.025, -0.85), (-0.5, -0.275, -0.9), (0.5, -0.275, -0.9), (0.5, 0.025, -0.85), (0.5, -0.275, -0.85), (-0.5, -0.275, -0.4), (-0.5, 0.025, -0.4), (-0.5, -0.275, -0.45), (0.5, -0.275, -0.45), (-0.5, 0.025, -0.45), (0.5, 0.025, -0.4), (0.5, -0.275, -0.4), (0.5, 0.025, -0.45), (-0.5, -0.275, 0.05), (-0.5, 0.025, 0.05), (-0.5, -0.275, 2.082e-17), (0.5, -0.275, 2.082e-17), (-0.5, 0.025, 2.082e-17), (0.5, 0.025, 0.05), (0.5, -0.275, 0.05), (0.5, 0.025, 2.082e-17), (-0.5, -0.275, 0.5), (-0.5, 0.025, 0.5), (-0.5, -0.275, 0.45), (0.5, -0.275, 0.45), (-0.5, 0.025, 0.45), (0.5, 0.025, 0.5), (0.5, -0.275, 0.5), (0.5, 0.025, 0.45), (-0.5, -0.275, 0.95), (-0.5, 0.025, 0.95), (-0.5, -0.275, 0.9), (0.5, -0.275, 0.9), (0.5, 0.025, 0.95), (0.5, -0.275, 0.95)], [], [(0, 1, 2), (3, 0, 2), (2, 1, 4), (4, 3, 2), (0, 5, 1), (6, 0, 3), (6, 5, 0), (1, 5, 4), (7, 3, 4), (4, 5, 7), (7, 6, 3), (5, 6, 7), (8, 9, 10), (11, 8, 10), (10, 9, 12), (12, 11, 10), (8, 13, 9), (14, 8, 11), (14, 13, 8), (9, 13, 12), (15, 11, 12), (12, 13, 15), (15, 14, 11), (13, 14, 15), (16, 17, 18), (19, 16, 18), (18, 17, 20), (20, 19, 18), (16, 21, 17), (22, 16, 19), (22, 21, 16), (17, 21, 20), (23, 19, 20), (20, 21, 23), (23, 22, 19), (21, 22, 23), (24, 25, 26), (27, 24, 26), (26, 25, 4), (4, 27, 26), (24, 28, 25), (29, 24, 27), (29, 28, 24), (25, 28, 4), (7, 27, 4), (4, 28, 7), (7, 29, 27), (28, 29, 7), (30, 31, 32), (33, 30, 32), (32, 31, 34), (34, 33, 32), (30, 35, 31), (36, 30, 33), (36, 35, 30), (31, 35, 34), (37, 33, 34), (34, 35, 37), (37, 36, 33), (35, 36, 37), (38, 39, 40), (41, 38, 40), (40, 39, 42), (42, 41, 40), (38, 43, 39), (44, 38, 41), (44, 43, 38), (39, 43, 42), (45, 41, 42), (42, 43, 45), (45, 44, 41), (43, 44, 45), (46, 47, 48), (49, 46, 48), (48, 47, 50), (50, 49, 48), (46, 51, 47), (52, 46, 49), (52, 51, 46), (47, 51, 50), (53, 49, 50), (50, 51, 53), (53, 52, 49), (51, 52, 53), (54, 55, 56), (57, 54, 56), (56, 55, 1), (1, 57, 56), (54, 58, 55), (59, 54, 57), (59, 58, 54), (55, 58, 1), (5, 57, 1), (1, 58, 5), (5, 59, 57), (58, 59, 5)])
me_bookshelf_010.polygons.foreach_set('use_smooth', [True] * 96)
me_bookshelf_010.update()
me_bookshelf_011 = bpy.data.meshes.new('bookshelf.011')
me_bookshelf_011.from_pydata([(-0.5, -0.025, 0.9), (-0.5, 0.025, 0.9), (-0.5, -0.025, -0.9), (0.5, -0.025, -0.9), (-0.5, 0.025, -0.9), (0.5, 0.025, 0.9), (0.5, -0.025, 0.9), (0.5, 0.025, -0.9), (-0.5, -0.15, 0.9), (-0.5, 0.15, 0.9), (-0.5, -0.15, -0.9), (-0.45, -0.15, -0.9), (-0.5, 0.15, -0.9), (-0.45, 0.15, 0.9), (-0.45, -0.15, 0.9), (-0.45, 0.15, -0.9), (0.45, -0.15, 0.9), (0.45, 0.15, 0.9), (0.45, -0.15, -0.9), (0.5, -0.15, -0.9), (0.45, 0.15, -0.9), (0.5, 0.15, 0.9), (0.5, -0.15, 0.9), (0.5, 0.15, -0.9), (-0.5, -0.275, -0.85), (-0.5, 0.025, -0.85), (-0.5, -0.275, -0.9), (0.5, -0.275, -0.9), (0.5, 0.025, -0.85), (0.5, -0.275, -0.85), (-0.5, -0.275, -0.4), (-0.5, 0.025, -0.4), (-0.5, -0.275, -0.45), (0.5, -0.275, -0.45), (-0.5, 0.025, -0.45), (0.5, 0.025, -0.4), (0.5, -0.275, -0.4), (0.5, 0.025, -0.45), (-0.5, -0.275, 0.05), (-0.5, 0.025, 0.05), (-0.5, -0.275, 2.082e-17), (0.5, -0.275, 2.082e-17), (-0.5, 0.025, 2.082e-17), (0.5, 0.025, 0.05), (0.5, -0.275, 0.05), (0.5, 0.025, 2.082e-17), (-0.5, -0.275, 0.5), (-0.5, 0.025, 0.5), (-0.5, -0.275, 0.45), (0.5, -0.275, 0.45), (-0.5, 0.025, 0.45), (0.5, 0.025, 0.5), (0.5, -0.275, 0.5), (0.5, 0.025, 0.45), (-0.5, -0.275, 0.95), (-0.5, 0.025, 0.95), (-0.5, -0.275, 0.9), (0.5, -0.275, 0.9), (0.5, 0.025, 0.95), (0.5, -0.275, 0.95)], [], [(0, 1, 2), (3, 0, 2), (2, 1, 4), (4, 3, 2), (0, 5, 1), (6, 0, 3), (6, 5, 0), (1, 5, 4), (7, 3, 4), (4, 5, 7), (7, 6, 3), (5, 6, 7), (8, 9, 10), (11, 8, 10), (10, 9, 12), (12, 11, 10), (8, 13, 9), (14, 8, 11), (14, 13, 8), (9, 13, 12), (15, 11, 12), (12, 13, 15), (15, 14, 11), (13, 14, 15), (16, 17, 18), (19, 16, 18), (18, 17, 20), (20, 19, 18), (16, 21, 17), (22, 16, 19), (22, 21, 16), (17, 21, 20), (23, 19, 20), (20, 21, 23), (23, 22, 19), (21, 22, 23), (24, 25, 26), (27, 24, 26), (26, 25, 4), (4, 27, 26), (24, 28, 25), (29, 24, 27), (29, 28, 24), (25, 28, 4), (7, 27, 4), (4, 28, 7), (7, 29, 27), (28, 29, 7), (30, 31, 32), (33, 30, 32), (32, 31, 34), (34, 33, 32), (30, 35, 31), (36, 30, 33), (36, 35, 30), (31, 35, 34), (37, 33, 34), (34, 35, 37), (37, 36, 33), (35, 36, 37), (38, 39, 40), (41, 38, 40), (40, 39, 42), (42, 41, 40), (38, 43, 39), (44, 38, 41), (44, 43, 38), (39, 43, 42), (45, 41, 42), (42, 43, 45), (45, 44, 41), (43, 44, 45), (46, 47, 48), (49, 46, 48), (48, 47, 50), (50, 49, 48), (46, 51, 47), (52, 46, 49), (52, 51, 46), (47, 51, 50), (53, 49, 50), (50, 51, 53), (53, 52, 49), (51, 52, 53), (54, 55, 56), (57, 54, 56), (56, 55, 1), (1, 57, 56), (54, 58, 55), (59, 54, 57), (59, 58, 54), (55, 58, 1), (5, 57, 1), (1, 58, 5), (5, 59, 57), (58, 59, 5)])
me_bookshelf_011.polygons.foreach_set('use_smooth', [True] * 96)
me_bookshelf_011.update()
me_bookshelf_012 = bpy.data.meshes.new('bookshelf.012')
me_bookshelf_012.from_pydata([(-0.5, -0.025, 0.9), (-0.5, 0.025, 0.9), (-0.5, -0.025, -0.9), (0.5, -0.025, -0.9), (-0.5, 0.025, -0.9), (0.5, 0.025, 0.9), (0.5, -0.025, 0.9), (0.5, 0.025, -0.9), (-0.5, -0.15, 0.9), (-0.5, 0.15, 0.9), (-0.5, -0.15, -0.9), (-0.45, -0.15, -0.9), (-0.5, 0.15, -0.9), (-0.45, 0.15, 0.9), (-0.45, -0.15, 0.9), (-0.45, 0.15, -0.9), (0.45, -0.15, 0.9), (0.45, 0.15, 0.9), (0.45, -0.15, -0.9), (0.5, -0.15, -0.9), (0.45, 0.15, -0.9), (0.5, 0.15, 0.9), (0.5, -0.15, 0.9), (0.5, 0.15, -0.9), (-0.5, -0.275, -0.85), (-0.5, 0.025, -0.85), (-0.5, -0.275, -0.9), (0.5, -0.275, -0.9), (0.5, 0.025, -0.85), (0.5, -0.275, -0.85), (-0.5, -0.275, -0.4), (-0.5, 0.025, -0.4), (-0.5, -0.275, -0.45), (0.5, -0.275, -0.45), (-0.5, 0.025, -0.45), (0.5, 0.025, -0.4), (0.5, -0.275, -0.4), (0.5, 0.025, -0.45), (-0.5, -0.275, 0.05), (-0.5, 0.025, 0.05), (-0.5, -0.275, 2.082e-17), (0.5, -0.275, 2.082e-17), (-0.5, 0.025, 2.082e-17), (0.5, 0.025, 0.05), (0.5, -0.275, 0.05), (0.5, 0.025, 2.082e-17), (-0.5, -0.275, 0.5), (-0.5, 0.025, 0.5), (-0.5, -0.275, 0.45), (0.5, -0.275, 0.45), (-0.5, 0.025, 0.45), (0.5, 0.025, 0.5), (0.5, -0.275, 0.5), (0.5, 0.025, 0.45), (-0.5, -0.275, 0.95), (-0.5, 0.025, 0.95), (-0.5, -0.275, 0.9), (0.5, -0.275, 0.9), (0.5, 0.025, 0.95), (0.5, -0.275, 0.95)], [], [(0, 1, 2), (3, 0, 2), (2, 1, 4), (4, 3, 2), (0, 5, 1), (6, 0, 3), (6, 5, 0), (1, 5, 4), (7, 3, 4), (4, 5, 7), (7, 6, 3), (5, 6, 7), (8, 9, 10), (11, 8, 10), (10, 9, 12), (12, 11, 10), (8, 13, 9), (14, 8, 11), (14, 13, 8), (9, 13, 12), (15, 11, 12), (12, 13, 15), (15, 14, 11), (13, 14, 15), (16, 17, 18), (19, 16, 18), (18, 17, 20), (20, 19, 18), (16, 21, 17), (22, 16, 19), (22, 21, 16), (17, 21, 20), (23, 19, 20), (20, 21, 23), (23, 22, 19), (21, 22, 23), (24, 25, 26), (27, 24, 26), (26, 25, 4), (4, 27, 26), (24, 28, 25), (29, 24, 27), (29, 28, 24), (25, 28, 4), (7, 27, 4), (4, 28, 7), (7, 29, 27), (28, 29, 7), (30, 31, 32), (33, 30, 32), (32, 31, 34), (34, 33, 32), (30, 35, 31), (36, 30, 33), (36, 35, 30), (31, 35, 34), (37, 33, 34), (34, 35, 37), (37, 36, 33), (35, 36, 37), (38, 39, 40), (41, 38, 40), (40, 39, 42), (42, 41, 40), (38, 43, 39), (44, 38, 41), (44, 43, 38), (39, 43, 42), (45, 41, 42), (42, 43, 45), (45, 44, 41), (43, 44, 45), (46, 47, 48), (49, 46, 48), (48, 47, 50), (50, 49, 48), (46, 51, 47), (52, 46, 49), (52, 51, 46), (47, 51, 50), (53, 49, 50), (50, 51, 53), (53, 52, 49), (51, 52, 53), (54, 55, 56), (57, 54, 56), (56, 55, 1), (1, 57, 56), (54, 58, 55), (59, 54, 57), (59, 58, 54), (55, 58, 1), (5, 57, 1), (1, 58, 5), (5, 59, 57), (58, 59, 5)])
me_bookshelf_012.polygons.foreach_set('use_smooth', [True] * 96)
me_bookshelf_012.update()
me_bookshelf_013 = bpy.data.meshes.new('bookshelf.013')
me_bookshelf_013.from_pydata([(-0.5, -0.025, 0.9), (-0.5, 0.025, 0.9), (-0.5, -0.025, -0.9), (0.5, -0.025, -0.9), (-0.5, 0.025, -0.9), (0.5, 0.025, 0.9), (0.5, -0.025, 0.9), (0.5, 0.025, -0.9), (-0.5, -0.15, 0.9), (-0.5, 0.15, 0.9), (-0.5, -0.15, -0.9), (-0.45, -0.15, -0.9), (-0.5, 0.15, -0.9), (-0.45, 0.15, 0.9), (-0.45, -0.15, 0.9), (-0.45, 0.15, -0.9), (0.45, -0.15, 0.9), (0.45, 0.15, 0.9), (0.45, -0.15, -0.9), (0.5, -0.15, -0.9), (0.45, 0.15, -0.9), (0.5, 0.15, 0.9), (0.5, -0.15, 0.9), (0.5, 0.15, -0.9), (-0.5, -0.275, -0.85), (-0.5, 0.025, -0.85), (-0.5, -0.275, -0.9), (0.5, -0.275, -0.9), (0.5, 0.025, -0.85), (0.5, -0.275, -0.85), (-0.5, -0.275, -0.4), (-0.5, 0.025, -0.4), (-0.5, -0.275, -0.45), (0.5, -0.275, -0.45), (-0.5, 0.025, -0.45), (0.5, 0.025, -0.4), (0.5, -0.275, -0.4), (0.5, 0.025, -0.45), (-0.5, -0.275, 0.05), (-0.5, 0.025, 0.05), (-0.5, -0.275, 2.082e-17), (0.5, -0.275, 2.082e-17), (-0.5, 0.025, 2.082e-17), (0.5, 0.025, 0.05), (0.5, -0.275, 0.05), (0.5, 0.025, 2.082e-17), (-0.5, -0.275, 0.5), (-0.5, 0.025, 0.5), (-0.5, -0.275, 0.45), (0.5, -0.275, 0.45), (-0.5, 0.025, 0.45), (0.5, 0.025, 0.5), (0.5, -0.275, 0.5), (0.5, 0.025, 0.45), (-0.5, -0.275, 0.95), (-0.5, 0.025, 0.95), (-0.5, -0.275, 0.9), (0.5, -0.275, 0.9), (0.5, 0.025, 0.95), (0.5, -0.275, 0.95)], [], [(0, 1, 2), (3, 0, 2), (2, 1, 4), (4, 3, 2), (0, 5, 1), (6, 0, 3), (6, 5, 0), (1, 5, 4), (7, 3, 4), (4, 5, 7), (7, 6, 3), (5, 6, 7), (8, 9, 10), (11, 8, 10), (10, 9, 12), (12, 11, 10), (8, 13, 9), (14, 8, 11), (14, 13, 8), (9, 13, 12), (15, 11, 12), (12, 13, 15), (15, 14, 11), (13, 14, 15), (16, 17, 18), (19, 16, 18), (18, 17, 20), (20, 19, 18), (16, 21, 17), (22, 16, 19), (22, 21, 16), (17, 21, 20), (23, 19, 20), (20, 21, 23), (23, 22, 19), (21, 22, 23), (24, 25, 26), (27, 24, 26), (26, 25, 4), (4, 27, 26), (24, 28, 25), (29, 24, 27), (29, 28, 24), (25, 28, 4), (7, 27, 4), (4, 28, 7), (7, 29, 27), (28, 29, 7), (30, 31, 32), (33, 30, 32), (32, 31, 34), (34, 33, 32), (30, 35, 31), (36, 30, 33), (36, 35, 30), (31, 35, 34), (37, 33, 34), (34, 35, 37), (37, 36, 33), (35, 36, 37), (38, 39, 40), (41, 38, 40), (40, 39, 42), (42, 41, 40), (38, 43, 39), (44, 38, 41), (44, 43, 38), (39, 43, 42), (45, 41, 42), (42, 43, 45), (45, 44, 41), (43, 44, 45), (46, 47, 48), (49, 46, 48), (48, 47, 50), (50, 49, 48), (46, 51, 47), (52, 46, 49), (52, 51, 46), (47, 51, 50), (53, 49, 50), (50, 51, 53), (53, 52, 49), (51, 52, 53), (54, 55, 56), (57, 54, 56), (56, 55, 1), (1, 57, 56), (54, 58, 55), (59, 54, 57), (59, 58, 54), (55, 58, 1), (5, 57, 1), (1, 58, 5), (5, 59, 57), (58, 59, 5)])
me_bookshelf_013.polygons.foreach_set('use_smooth', [True] * 96)
me_bookshelf_013.update()
me_bookshelf_014 = bpy.data.meshes.new('bookshelf.014')
me_bookshelf_014.from_pydata([(-0.5, -0.025, 0.9), (-0.5, 0.025, 0.9), (-0.5, -0.025, -0.9), (0.5, -0.025, -0.9), (-0.5, 0.025, -0.9), (0.5, 0.025, 0.9), (0.5, -0.025, 0.9), (0.5, 0.025, -0.9), (-0.5, -0.15, 0.9), (-0.5, 0.15, 0.9), (-0.5, -0.15, -0.9), (-0.45, -0.15, -0.9), (-0.5, 0.15, -0.9), (-0.45, 0.15, 0.9), (-0.45, -0.15, 0.9), (-0.45, 0.15, -0.9), (0.45, -0.15, 0.9), (0.45, 0.15, 0.9), (0.45, -0.15, -0.9), (0.5, -0.15, -0.9), (0.45, 0.15, -0.9), (0.5, 0.15, 0.9), (0.5, -0.15, 0.9), (0.5, 0.15, -0.9), (-0.5, -0.275, -0.85), (-0.5, 0.025, -0.85), (-0.5, -0.275, -0.9), (0.5, -0.275, -0.9), (0.5, 0.025, -0.85), (0.5, -0.275, -0.85), (-0.5, -0.275, -0.4), (-0.5, 0.025, -0.4), (-0.5, -0.275, -0.45), (0.5, -0.275, -0.45), (-0.5, 0.025, -0.45), (0.5, 0.025, -0.4), (0.5, -0.275, -0.4), (0.5, 0.025, -0.45), (-0.5, -0.275, 0.05), (-0.5, 0.025, 0.05), (-0.5, -0.275, 2.082e-17), (0.5, -0.275, 2.082e-17), (-0.5, 0.025, 2.082e-17), (0.5, 0.025, 0.05), (0.5, -0.275, 0.05), (0.5, 0.025, 2.082e-17), (-0.5, -0.275, 0.5), (-0.5, 0.025, 0.5), (-0.5, -0.275, 0.45), (0.5, -0.275, 0.45), (-0.5, 0.025, 0.45), (0.5, 0.025, 0.5), (0.5, -0.275, 0.5), (0.5, 0.025, 0.45), (-0.5, -0.275, 0.95), (-0.5, 0.025, 0.95), (-0.5, -0.275, 0.9), (0.5, -0.275, 0.9), (0.5, 0.025, 0.95), (0.5, -0.275, 0.95)], [], [(0, 1, 2), (3, 0, 2), (2, 1, 4), (4, 3, 2), (0, 5, 1), (6, 0, 3), (6, 5, 0), (1, 5, 4), (7, 3, 4), (4, 5, 7), (7, 6, 3), (5, 6, 7), (8, 9, 10), (11, 8, 10), (10, 9, 12), (12, 11, 10), (8, 13, 9), (14, 8, 11), (14, 13, 8), (9, 13, 12), (15, 11, 12), (12, 13, 15), (15, 14, 11), (13, 14, 15), (16, 17, 18), (19, 16, 18), (18, 17, 20), (20, 19, 18), (16, 21, 17), (22, 16, 19), (22, 21, 16), (17, 21, 20), (23, 19, 20), (20, 21, 23), (23, 22, 19), (21, 22, 23), (24, 25, 26), (27, 24, 26), (26, 25, 4), (4, 27, 26), (24, 28, 25), (29, 24, 27), (29, 28, 24), (25, 28, 4), (7, 27, 4), (4, 28, 7), (7, 29, 27), (28, 29, 7), (30, 31, 32), (33, 30, 32), (32, 31, 34), (34, 33, 32), (30, 35, 31), (36, 30, 33), (36, 35, 30), (31, 35, 34), (37, 33, 34), (34, 35, 37), (37, 36, 33), (35, 36, 37), (38, 39, 40), (41, 38, 40), (40, 39, 42), (42, 41, 40), (38, 43, 39), (44, 38, 41), (44, 43, 38), (39, 43, 42), (45, 41, 42), (42, 43, 45), (45, 44, 41), (43, 44, 45), (46, 47, 48), (49, 46, 48), (48, 47, 50), (50, 49, 48), (46, 51, 47), (52, 46, 49), (52, 51, 46), (47, 51, 50), (53, 49, 50), (50, 51, 53), (53, 52, 49), (51, 52, 53), (54, 55, 56), (57, 54, 56), (56, 55, 1), (1, 57, 56), (54, 58, 55), (59, 54, 57), (59, 58, 54), (55, 58, 1), (5, 57, 1), (1, 58, 5), (5, 59, 57), (58, 59, 5)])
me_bookshelf_014.polygons.foreach_set('use_smooth', [True] * 96)
me_bookshelf_014.update()
me_bookshelf_015 = bpy.data.meshes.new('bookshelf.015')
me_bookshelf_015.from_pydata([(-0.5, -0.025, 0.9), (-0.5, 0.025, 0.9), (-0.5, -0.025, -0.9), (0.5, -0.025, -0.9), (-0.5, 0.025, -0.9), (0.5, 0.025, 0.9), (0.5, -0.025, 0.9), (0.5, 0.025, -0.9), (-0.5, -0.15, 0.9), (-0.5, 0.15, 0.9), (-0.5, -0.15, -0.9), (-0.45, -0.15, -0.9), (-0.5, 0.15, -0.9), (-0.45, 0.15, 0.9), (-0.45, -0.15, 0.9), (-0.45, 0.15, -0.9), (0.45, -0.15, 0.9), (0.45, 0.15, 0.9), (0.45, -0.15, -0.9), (0.5, -0.15, -0.9), (0.45, 0.15, -0.9), (0.5, 0.15, 0.9), (0.5, -0.15, 0.9), (0.5, 0.15, -0.9), (-0.5, -0.275, -0.85), (-0.5, 0.025, -0.85), (-0.5, -0.275, -0.9), (0.5, -0.275, -0.9), (0.5, 0.025, -0.85), (0.5, -0.275, -0.85), (-0.5, -0.275, -0.4), (-0.5, 0.025, -0.4), (-0.5, -0.275, -0.45), (0.5, -0.275, -0.45), (-0.5, 0.025, -0.45), (0.5, 0.025, -0.4), (0.5, -0.275, -0.4), (0.5, 0.025, -0.45), (-0.5, -0.275, 0.05), (-0.5, 0.025, 0.05), (-0.5, -0.275, 2.082e-17), (0.5, -0.275, 2.082e-17), (-0.5, 0.025, 2.082e-17), (0.5, 0.025, 0.05), (0.5, -0.275, 0.05), (0.5, 0.025, 2.082e-17), (-0.5, -0.275, 0.5), (-0.5, 0.025, 0.5), (-0.5, -0.275, 0.45), (0.5, -0.275, 0.45), (-0.5, 0.025, 0.45), (0.5, 0.025, 0.5), (0.5, -0.275, 0.5), (0.5, 0.025, 0.45), (-0.5, -0.275, 0.95), (-0.5, 0.025, 0.95), (-0.5, -0.275, 0.9), (0.5, -0.275, 0.9), (0.5, 0.025, 0.95), (0.5, -0.275, 0.95)], [], [(0, 1, 2), (3, 0, 2), (2, 1, 4), (4, 3, 2), (0, 5, 1), (6, 0, 3), (6, 5, 0), (1, 5, 4), (7, 3, 4), (4, 5, 7), (7, 6, 3), (5, 6, 7), (8, 9, 10), (11, 8, 10), (10, 9, 12), (12, 11, 10), (8, 13, 9), (14, 8, 11), (14, 13, 8), (9, 13, 12), (15, 11, 12), (12, 13, 15), (15, 14, 11), (13, 14, 15), (16, 17, 18), (19, 16, 18), (18, 17, 20), (20, 19, 18), (16, 21, 17), (22, 16, 19), (22, 21, 16), (17, 21, 20), (23, 19, 20), (20, 21, 23), (23, 22, 19), (21, 22, 23), (24, 25, 26), (27, 24, 26), (26, 25, 4), (4, 27, 26), (24, 28, 25), (29, 24, 27), (29, 28, 24), (25, 28, 4), (7, 27, 4), (4, 28, 7), (7, 29, 27), (28, 29, 7), (30, 31, 32), (33, 30, 32), (32, 31, 34), (34, 33, 32), (30, 35, 31), (36, 30, 33), (36, 35, 30), (31, 35, 34), (37, 33, 34), (34, 35, 37), (37, 36, 33), (35, 36, 37), (38, 39, 40), (41, 38, 40), (40, 39, 42), (42, 41, 40), (38, 43, 39), (44, 38, 41), (44, 43, 38), (39, 43, 42), (45, 41, 42), (42, 43, 45), (45, 44, 41), (43, 44, 45), (46, 47, 48), (49, 46, 48), (48, 47, 50), (50, 49, 48), (46, 51, 47), (52, 46, 49), (52, 51, 46), (47, 51, 50), (53, 49, 50), (50, 51, 53), (53, 52, 49), (51, 52, 53), (54, 55, 56), (57, 54, 56), (56, 55, 1), (1, 57, 56), (54, 58, 55), (59, 54, 57), (59, 58, 54), (55, 58, 1), (5, 57, 1), (1, 58, 5), (5, 59, 57), (58, 59, 5)])
me_bookshelf_015.polygons.foreach_set('use_smooth', [True] * 96)
me_bookshelf_015.update()
me_bookshelf_016 = bpy.data.meshes.new('bookshelf.016')
me_bookshelf_016.from_pydata([(-0.5, -0.025, 0.9), (-0.5, 0.025, 0.9), (-0.5, -0.025, -0.9), (0.5, -0.025, -0.9), (-0.5, 0.025, -0.9), (0.5, 0.025, 0.9), (0.5, -0.025, 0.9), (0.5, 0.025, -0.9), (-0.5, -0.15, 0.9), (-0.5, 0.15, 0.9), (-0.5, -0.15, -0.9), (-0.45, -0.15, -0.9), (-0.5, 0.15, -0.9), (-0.45, 0.15, 0.9), (-0.45, -0.15, 0.9), (-0.45, 0.15, -0.9), (0.45, -0.15, 0.9), (0.45, 0.15, 0.9), (0.45, -0.15, -0.9), (0.5, -0.15, -0.9), (0.45, 0.15, -0.9), (0.5, 0.15, 0.9), (0.5, -0.15, 0.9), (0.5, 0.15, -0.9), (-0.5, -0.275, -0.85), (-0.5, 0.025, -0.85), (-0.5, -0.275, -0.9), (0.5, -0.275, -0.9), (0.5, 0.025, -0.85), (0.5, -0.275, -0.85), (-0.5, -0.275, -0.4), (-0.5, 0.025, -0.4), (-0.5, -0.275, -0.45), (0.5, -0.275, -0.45), (-0.5, 0.025, -0.45), (0.5, 0.025, -0.4), (0.5, -0.275, -0.4), (0.5, 0.025, -0.45), (-0.5, -0.275, 0.05), (-0.5, 0.025, 0.05), (-0.5, -0.275, 2.082e-17), (0.5, -0.275, 2.082e-17), (-0.5, 0.025, 2.082e-17), (0.5, 0.025, 0.05), (0.5, -0.275, 0.05), (0.5, 0.025, 2.082e-17), (-0.5, -0.275, 0.5), (-0.5, 0.025, 0.5), (-0.5, -0.275, 0.45), (0.5, -0.275, 0.45), (-0.5, 0.025, 0.45), (0.5, 0.025, 0.5), (0.5, -0.275, 0.5), (0.5, 0.025, 0.45), (-0.5, -0.275, 0.95), (-0.5, 0.025, 0.95), (-0.5, -0.275, 0.9), (0.5, -0.275, 0.9), (0.5, 0.025, 0.95), (0.5, -0.275, 0.95)], [], [(0, 1, 2), (3, 0, 2), (2, 1, 4), (4, 3, 2), (0, 5, 1), (6, 0, 3), (6, 5, 0), (1, 5, 4), (7, 3, 4), (4, 5, 7), (7, 6, 3), (5, 6, 7), (8, 9, 10), (11, 8, 10), (10, 9, 12), (12, 11, 10), (8, 13, 9), (14, 8, 11), (14, 13, 8), (9, 13, 12), (15, 11, 12), (12, 13, 15), (15, 14, 11), (13, 14, 15), (16, 17, 18), (19, 16, 18), (18, 17, 20), (20, 19, 18), (16, 21, 17), (22, 16, 19), (22, 21, 16), (17, 21, 20), (23, 19, 20), (20, 21, 23), (23, 22, 19), (21, 22, 23), (24, 25, 26), (27, 24, 26), (26, 25, 4), (4, 27, 26), (24, 28, 25), (29, 24, 27), (29, 28, 24), (25, 28, 4), (7, 27, 4), (4, 28, 7), (7, 29, 27), (28, 29, 7), (30, 31, 32), (33, 30, 32), (32, 31, 34), (34, 33, 32), (30, 35, 31), (36, 30, 33), (36, 35, 30), (31, 35, 34), (37, 33, 34), (34, 35, 37), (37, 36, 33), (35, 36, 37), (38, 39, 40), (41, 38, 40), (40, 39, 42), (42, 41, 40), (38, 43, 39), (44, 38, 41), (44, 43, 38), (39, 43, 42), (45, 41, 42), (42, 43, 45), (45, 44, 41), (43, 44, 45), (46, 47, 48), (49, 46, 48), (48, 47, 50), (50, 49, 48), (46, 51, 47), (52, 46, 49), (52, 51, 46), (47, 51, 50), (53, 49, 50), (50, 51, 53), (53, 52, 49), (51, 52, 53), (54, 55, 56), (57, 54, 56), (56, 55, 1), (1, 57, 56), (54, 58, 55), (59, 54, 57), (59, 58, 54), (55, 58, 1), (5, 57, 1), (1, 58, 5), (5, 59, 57), (58, 59, 5)])
me_bookshelf_016.polygons.foreach_set('use_smooth', [True] * 96)
me_bookshelf_016.update()
me_bookshelf_017 = bpy.data.meshes.new('bookshelf.017')
me_bookshelf_017.from_pydata([(-0.5, -0.025, 0.9), (-0.5, 0.025, 0.9), (-0.5, -0.025, -0.9), (0.5, -0.025, -0.9), (-0.5, 0.025, -0.9), (0.5, 0.025, 0.9), (0.5, -0.025, 0.9), (0.5, 0.025, -0.9), (-0.5, -0.15, 0.9), (-0.5, 0.15, 0.9), (-0.5, -0.15, -0.9), (-0.45, -0.15, -0.9), (-0.5, 0.15, -0.9), (-0.45, 0.15, 0.9), (-0.45, -0.15, 0.9), (-0.45, 0.15, -0.9), (0.45, -0.15, 0.9), (0.45, 0.15, 0.9), (0.45, -0.15, -0.9), (0.5, -0.15, -0.9), (0.45, 0.15, -0.9), (0.5, 0.15, 0.9), (0.5, -0.15, 0.9), (0.5, 0.15, -0.9), (-0.5, -0.275, -0.85), (-0.5, 0.025, -0.85), (-0.5, -0.275, -0.9), (0.5, -0.275, -0.9), (0.5, 0.025, -0.85), (0.5, -0.275, -0.85), (-0.5, -0.275, -0.4), (-0.5, 0.025, -0.4), (-0.5, -0.275, -0.45), (0.5, -0.275, -0.45), (-0.5, 0.025, -0.45), (0.5, 0.025, -0.4), (0.5, -0.275, -0.4), (0.5, 0.025, -0.45), (-0.5, -0.275, 0.05), (-0.5, 0.025, 0.05), (-0.5, -0.275, 2.082e-17), (0.5, -0.275, 2.082e-17), (-0.5, 0.025, 2.082e-17), (0.5, 0.025, 0.05), (0.5, -0.275, 0.05), (0.5, 0.025, 2.082e-17), (-0.5, -0.275, 0.5), (-0.5, 0.025, 0.5), (-0.5, -0.275, 0.45), (0.5, -0.275, 0.45), (-0.5, 0.025, 0.45), (0.5, 0.025, 0.5), (0.5, -0.275, 0.5), (0.5, 0.025, 0.45), (-0.5, -0.275, 0.95), (-0.5, 0.025, 0.95), (-0.5, -0.275, 0.9), (0.5, -0.275, 0.9), (0.5, 0.025, 0.95), (0.5, -0.275, 0.95)], [], [(0, 1, 2), (3, 0, 2), (2, 1, 4), (4, 3, 2), (0, 5, 1), (6, 0, 3), (6, 5, 0), (1, 5, 4), (7, 3, 4), (4, 5, 7), (7, 6, 3), (5, 6, 7), (8, 9, 10), (11, 8, 10), (10, 9, 12), (12, 11, 10), (8, 13, 9), (14, 8, 11), (14, 13, 8), (9, 13, 12), (15, 11, 12), (12, 13, 15), (15, 14, 11), (13, 14, 15), (16, 17, 18), (19, 16, 18), (18, 17, 20), (20, 19, 18), (16, 21, 17), (22, 16, 19), (22, 21, 16), (17, 21, 20), (23, 19, 20), (20, 21, 23), (23, 22, 19), (21, 22, 23), (24, 25, 26), (27, 24, 26), (26, 25, 4), (4, 27, 26), (24, 28, 25), (29, 24, 27), (29, 28, 24), (25, 28, 4), (7, 27, 4), (4, 28, 7), (7, 29, 27), (28, 29, 7), (30, 31, 32), (33, 30, 32), (32, 31, 34), (34, 33, 32), (30, 35, 31), (36, 30, 33), (36, 35, 30), (31, 35, 34), (37, 33, 34), (34, 35, 37), (37, 36, 33), (35, 36, 37), (38, 39, 40), (41, 38, 40), (40, 39, 42), (42, 41, 40), (38, 43, 39), (44, 38, 41), (44, 43, 38), (39, 43, 42), (45, 41, 42), (42, 43, 45), (45, 44, 41), (43, 44, 45), (46, 47, 48), (49, 46, 48), (48, 47, 50), (50, 49, 48), (46, 51, 47), (52, 46, 49), (52, 51, 46), (47, 51, 50), (53, 49, 50), (50, 51, 53), (53, 52, 49), (51, 52, 53), (54, 55, 56), (57, 54, 56), (56, 55, 1), (1, 57, 56), (54, 58, 55), (59, 54, 57), (59, 58, 54), (55, 58, 1), (5, 57, 1), (1, 58, 5), (5, 59, 57), (58, 59, 5)])
me_bookshelf_017.polygons.foreach_set('use_smooth', [True] * 96)
me_bookshelf_017.update()
me_bookshelf_018 = bpy.data.meshes.new('bookshelf.018')
me_bookshelf_018.from_pydata([(-0.5, -0.025, 0.9), (-0.5, 0.025, 0.9), (-0.5, -0.025, -0.9), (0.5, -0.025, -0.9), (-0.5, 0.025, -0.9), (0.5, 0.025, 0.9), (0.5, -0.025, 0.9), (0.5, 0.025, -0.9), (-0.5, -0.15, 0.9), (-0.5, 0.15, 0.9), (-0.5, -0.15, -0.9), (-0.45, -0.15, -0.9), (-0.5, 0.15, -0.9), (-0.45, 0.15, 0.9), (-0.45, -0.15, 0.9), (-0.45, 0.15, -0.9), (0.45, -0.15, 0.9), (0.45, 0.15, 0.9), (0.45, -0.15, -0.9), (0.5, -0.15, -0.9), (0.45, 0.15, -0.9), (0.5, 0.15, 0.9), (0.5, -0.15, 0.9), (0.5, 0.15, -0.9), (-0.5, -0.275, -0.85), (-0.5, 0.025, -0.85), (-0.5, -0.275, -0.9), (0.5, -0.275, -0.9), (0.5, 0.025, -0.85), (0.5, -0.275, -0.85), (-0.5, -0.275, -0.4), (-0.5, 0.025, -0.4), (-0.5, -0.275, -0.45), (0.5, -0.275, -0.45), (-0.5, 0.025, -0.45), (0.5, 0.025, -0.4), (0.5, -0.275, -0.4), (0.5, 0.025, -0.45), (-0.5, -0.275, 0.05), (-0.5, 0.025, 0.05), (-0.5, -0.275, 2.082e-17), (0.5, -0.275, 2.082e-17), (-0.5, 0.025, 2.082e-17), (0.5, 0.025, 0.05), (0.5, -0.275, 0.05), (0.5, 0.025, 2.082e-17), (-0.5, -0.275, 0.5), (-0.5, 0.025, 0.5), (-0.5, -0.275, 0.45), (0.5, -0.275, 0.45), (-0.5, 0.025, 0.45), (0.5, 0.025, 0.5), (0.5, -0.275, 0.5), (0.5, 0.025, 0.45), (-0.5, -0.275, 0.95), (-0.5, 0.025, 0.95), (-0.5, -0.275, 0.9), (0.5, -0.275, 0.9), (0.5, 0.025, 0.95), (0.5, -0.275, 0.95)], [], [(0, 1, 2), (3, 0, 2), (2, 1, 4), (4, 3, 2), (0, 5, 1), (6, 0, 3), (6, 5, 0), (1, 5, 4), (7, 3, 4), (4, 5, 7), (7, 6, 3), (5, 6, 7), (8, 9, 10), (11, 8, 10), (10, 9, 12), (12, 11, 10), (8, 13, 9), (14, 8, 11), (14, 13, 8), (9, 13, 12), (15, 11, 12), (12, 13, 15), (15, 14, 11), (13, 14, 15), (16, 17, 18), (19, 16, 18), (18, 17, 20), (20, 19, 18), (16, 21, 17), (22, 16, 19), (22, 21, 16), (17, 21, 20), (23, 19, 20), (20, 21, 23), (23, 22, 19), (21, 22, 23), (24, 25, 26), (27, 24, 26), (26, 25, 4), (4, 27, 26), (24, 28, 25), (29, 24, 27), (29, 28, 24), (25, 28, 4), (7, 27, 4), (4, 28, 7), (7, 29, 27), (28, 29, 7), (30, 31, 32), (33, 30, 32), (32, 31, 34), (34, 33, 32), (30, 35, 31), (36, 30, 33), (36, 35, 30), (31, 35, 34), (37, 33, 34), (34, 35, 37), (37, 36, 33), (35, 36, 37), (38, 39, 40), (41, 38, 40), (40, 39, 42), (42, 41, 40), (38, 43, 39), (44, 38, 41), (44, 43, 38), (39, 43, 42), (45, 41, 42), (42, 43, 45), (45, 44, 41), (43, 44, 45), (46, 47, 48), (49, 46, 48), (48, 47, 50), (50, 49, 48), (46, 51, 47), (52, 46, 49), (52, 51, 46), (47, 51, 50), (53, 49, 50), (50, 51, 53), (53, 52, 49), (51, 52, 53), (54, 55, 56), (57, 54, 56), (56, 55, 1), (1, 57, 56), (54, 58, 55), (59, 54, 57), (59, 58, 54), (55, 58, 1), (5, 57, 1), (1, 58, 5), (5, 59, 57), (58, 59, 5)])
me_bookshelf_018.polygons.foreach_set('use_smooth', [True] * 96)
me_bookshelf_018.update()
me_bookshelf_019 = bpy.data.meshes.new('bookshelf.019')
me_bookshelf_019.from_pydata([(-0.5, -0.025, 0.9), (-0.5, 0.025, 0.9), (-0.5, -0.025, -0.9), (0.5, -0.025, -0.9), (-0.5, 0.025, -0.9), (0.5, 0.025, 0.9), (0.5, -0.025, 0.9), (0.5, 0.025, -0.9), (-0.5, -0.15, 0.9), (-0.5, 0.15, 0.9), (-0.5, -0.15, -0.9), (-0.45, -0.15, -0.9), (-0.5, 0.15, -0.9), (-0.45, 0.15, 0.9), (-0.45, -0.15, 0.9), (-0.45, 0.15, -0.9), (0.45, -0.15, 0.9), (0.45, 0.15, 0.9), (0.45, -0.15, -0.9), (0.5, -0.15, -0.9), (0.45, 0.15, -0.9), (0.5, 0.15, 0.9), (0.5, -0.15, 0.9), (0.5, 0.15, -0.9), (-0.5, -0.275, -0.85), (-0.5, 0.025, -0.85), (-0.5, -0.275, -0.9), (0.5, -0.275, -0.9), (0.5, 0.025, -0.85), (0.5, -0.275, -0.85), (-0.5, -0.275, -0.4), (-0.5, 0.025, -0.4), (-0.5, -0.275, -0.45), (0.5, -0.275, -0.45), (-0.5, 0.025, -0.45), (0.5, 0.025, -0.4), (0.5, -0.275, -0.4), (0.5, 0.025, -0.45), (-0.5, -0.275, 0.05), (-0.5, 0.025, 0.05), (-0.5, -0.275, 2.082e-17), (0.5, -0.275, 2.082e-17), (-0.5, 0.025, 2.082e-17), (0.5, 0.025, 0.05), (0.5, -0.275, 0.05), (0.5, 0.025, 2.082e-17), (-0.5, -0.275, 0.5), (-0.5, 0.025, 0.5), (-0.5, -0.275, 0.45), (0.5, -0.275, 0.45), (-0.5, 0.025, 0.45), (0.5, 0.025, 0.5), (0.5, -0.275, 0.5), (0.5, 0.025, 0.45), (-0.5, -0.275, 0.95), (-0.5, 0.025, 0.95), (-0.5, -0.275, 0.9), (0.5, -0.275, 0.9), (0.5, 0.025, 0.95), (0.5, -0.275, 0.95)], [], [(0, 1, 2), (3, 0, 2), (2, 1, 4), (4, 3, 2), (0, 5, 1), (6, 0, 3), (6, 5, 0), (1, 5, 4), (7, 3, 4), (4, 5, 7), (7, 6, 3), (5, 6, 7), (8, 9, 10), (11, 8, 10), (10, 9, 12), (12, 11, 10), (8, 13, 9), (14, 8, 11), (14, 13, 8), (9, 13, 12), (15, 11, 12), (12, 13, 15), (15, 14, 11), (13, 14, 15), (16, 17, 18), (19, 16, 18), (18, 17, 20), (20, 19, 18), (16, 21, 17), (22, 16, 19), (22, 21, 16), (17, 21, 20), (23, 19, 20), (20, 21, 23), (23, 22, 19), (21, 22, 23), (24, 25, 26), (27, 24, 26), (26, 25, 4), (4, 27, 26), (24, 28, 25), (29, 24, 27), (29, 28, 24), (25, 28, 4), (7, 27, 4), (4, 28, 7), (7, 29, 27), (28, 29, 7), (30, 31, 32), (33, 30, 32), (32, 31, 34), (34, 33, 32), (30, 35, 31), (36, 30, 33), (36, 35, 30), (31, 35, 34), (37, 33, 34), (34, 35, 37), (37, 36, 33), (35, 36, 37), (38, 39, 40), (41, 38, 40), (40, 39, 42), (42, 41, 40), (38, 43, 39), (44, 38, 41), (44, 43, 38), (39, 43, 42), (45, 41, 42), (42, 43, 45), (45, 44, 41), (43, 44, 45), (46, 47, 48), (49, 46, 48), (48, 47, 50), (50, 49, 48), (46, 51, 47), (52, 46, 49), (52, 51, 46), (47, 51, 50), (53, 49, 50), (50, 51, 53), (53, 52, 49), (51, 52, 53), (54, 55, 56), (57, 54, 56), (56, 55, 1), (1, 57, 56), (54, 58, 55), (59, 54, 57), (59, 58, 54), (55, 58, 1), (5, 57, 1), (1, 58, 5), (5, 59, 57), (58, 59, 5)])
me_bookshelf_019.polygons.foreach_set('use_smooth', [True] * 96)
me_bookshelf_019.update()
me_bookshelf_020 = bpy.data.meshes.new('bookshelf.020')
me_bookshelf_020.from_pydata([(-0.5, -0.025, 0.9), (-0.5, 0.025, 0.9), (-0.5, -0.025, -0.9), (0.5, -0.025, -0.9), (-0.5, 0.025, -0.9), (0.5, 0.025, 0.9), (0.5, -0.025, 0.9), (0.5, 0.025, -0.9), (-0.5, -0.15, 0.9), (-0.5, 0.15, 0.9), (-0.5, -0.15, -0.9), (-0.45, -0.15, -0.9), (-0.5, 0.15, -0.9), (-0.45, 0.15, 0.9), (-0.45, -0.15, 0.9), (-0.45, 0.15, -0.9), (0.45, -0.15, 0.9), (0.45, 0.15, 0.9), (0.45, -0.15, -0.9), (0.5, -0.15, -0.9), (0.45, 0.15, -0.9), (0.5, 0.15, 0.9), (0.5, -0.15, 0.9), (0.5, 0.15, -0.9), (-0.5, -0.275, -0.85), (-0.5, 0.025, -0.85), (-0.5, -0.275, -0.9), (0.5, -0.275, -0.9), (0.5, 0.025, -0.85), (0.5, -0.275, -0.85), (-0.5, -0.275, -0.4), (-0.5, 0.025, -0.4), (-0.5, -0.275, -0.45), (0.5, -0.275, -0.45), (-0.5, 0.025, -0.45), (0.5, 0.025, -0.4), (0.5, -0.275, -0.4), (0.5, 0.025, -0.45), (-0.5, -0.275, 0.05), (-0.5, 0.025, 0.05), (-0.5, -0.275, 2.082e-17), (0.5, -0.275, 2.082e-17), (-0.5, 0.025, 2.082e-17), (0.5, 0.025, 0.05), (0.5, -0.275, 0.05), (0.5, 0.025, 2.082e-17), (-0.5, -0.275, 0.5), (-0.5, 0.025, 0.5), (-0.5, -0.275, 0.45), (0.5, -0.275, 0.45), (-0.5, 0.025, 0.45), (0.5, 0.025, 0.5), (0.5, -0.275, 0.5), (0.5, 0.025, 0.45), (-0.5, -0.275, 0.95), (-0.5, 0.025, 0.95), (-0.5, -0.275, 0.9), (0.5, -0.275, 0.9), (0.5, 0.025, 0.95), (0.5, -0.275, 0.95)], [], [(0, 1, 2), (3, 0, 2), (2, 1, 4), (4, 3, 2), (0, 5, 1), (6, 0, 3), (6, 5, 0), (1, 5, 4), (7, 3, 4), (4, 5, 7), (7, 6, 3), (5, 6, 7), (8, 9, 10), (11, 8, 10), (10, 9, 12), (12, 11, 10), (8, 13, 9), (14, 8, 11), (14, 13, 8), (9, 13, 12), (15, 11, 12), (12, 13, 15), (15, 14, 11), (13, 14, 15), (16, 17, 18), (19, 16, 18), (18, 17, 20), (20, 19, 18), (16, 21, 17), (22, 16, 19), (22, 21, 16), (17, 21, 20), (23, 19, 20), (20, 21, 23), (23, 22, 19), (21, 22, 23), (24, 25, 26), (27, 24, 26), (26, 25, 4), (4, 27, 26), (24, 28, 25), (29, 24, 27), (29, 28, 24), (25, 28, 4), (7, 27, 4), (4, 28, 7), (7, 29, 27), (28, 29, 7), (30, 31, 32), (33, 30, 32), (32, 31, 34), (34, 33, 32), (30, 35, 31), (36, 30, 33), (36, 35, 30), (31, 35, 34), (37, 33, 34), (34, 35, 37), (37, 36, 33), (35, 36, 37), (38, 39, 40), (41, 38, 40), (40, 39, 42), (42, 41, 40), (38, 43, 39), (44, 38, 41), (44, 43, 38), (39, 43, 42), (45, 41, 42), (42, 43, 45), (45, 44, 41), (43, 44, 45), (46, 47, 48), (49, 46, 48), (48, 47, 50), (50, 49, 48), (46, 51, 47), (52, 46, 49), (52, 51, 46), (47, 51, 50), (53, 49, 50), (50, 51, 53), (53, 52, 49), (51, 52, 53), (54, 55, 56), (57, 54, 56), (56, 55, 1), (1, 57, 56), (54, 58, 55), (59, 54, 57), (59, 58, 54), (55, 58, 1), (5, 57, 1), (1, 58, 5), (5, 59, 57), (58, 59, 5)])
me_bookshelf_020.polygons.foreach_set('use_smooth', [True] * 96)
me_bookshelf_020.update()
me_bookshelf_021 = bpy.data.meshes.new('bookshelf.021')
me_bookshelf_021.from_pydata([(-0.5, -0.025, 0.9), (-0.5, 0.025, 0.9), (-0.5, -0.025, -0.9), (0.5, -0.025, -0.9), (-0.5, 0.025, -0.9), (0.5, 0.025, 0.9), (0.5, -0.025, 0.9), (0.5, 0.025, -0.9), (-0.5, -0.15, 0.9), (-0.5, 0.15, 0.9), (-0.5, -0.15, -0.9), (-0.45, -0.15, -0.9), (-0.5, 0.15, -0.9), (-0.45, 0.15, 0.9), (-0.45, -0.15, 0.9), (-0.45, 0.15, -0.9), (0.45, -0.15, 0.9), (0.45, 0.15, 0.9), (0.45, -0.15, -0.9), (0.5, -0.15, -0.9), (0.45, 0.15, -0.9), (0.5, 0.15, 0.9), (0.5, -0.15, 0.9), (0.5, 0.15, -0.9), (-0.5, -0.275, -0.85), (-0.5, 0.025, -0.85), (-0.5, -0.275, -0.9), (0.5, -0.275, -0.9), (0.5, 0.025, -0.85), (0.5, -0.275, -0.85), (-0.5, -0.275, -0.4), (-0.5, 0.025, -0.4), (-0.5, -0.275, -0.45), (0.5, -0.275, -0.45), (-0.5, 0.025, -0.45), (0.5, 0.025, -0.4), (0.5, -0.275, -0.4), (0.5, 0.025, -0.45), (-0.5, -0.275, 0.05), (-0.5, 0.025, 0.05), (-0.5, -0.275, 2.082e-17), (0.5, -0.275, 2.082e-17), (-0.5, 0.025, 2.082e-17), (0.5, 0.025, 0.05), (0.5, -0.275, 0.05), (0.5, 0.025, 2.082e-17), (-0.5, -0.275, 0.5), (-0.5, 0.025, 0.5), (-0.5, -0.275, 0.45), (0.5, -0.275, 0.45), (-0.5, 0.025, 0.45), (0.5, 0.025, 0.5), (0.5, -0.275, 0.5), (0.5, 0.025, 0.45), (-0.5, -0.275, 0.95), (-0.5, 0.025, 0.95), (-0.5, -0.275, 0.9), (0.5, -0.275, 0.9), (0.5, 0.025, 0.95), (0.5, -0.275, 0.95)], [], [(0, 1, 2), (3, 0, 2), (2, 1, 4), (4, 3, 2), (0, 5, 1), (6, 0, 3), (6, 5, 0), (1, 5, 4), (7, 3, 4), (4, 5, 7), (7, 6, 3), (5, 6, 7), (8, 9, 10), (11, 8, 10), (10, 9, 12), (12, 11, 10), (8, 13, 9), (14, 8, 11), (14, 13, 8), (9, 13, 12), (15, 11, 12), (12, 13, 15), (15, 14, 11), (13, 14, 15), (16, 17, 18), (19, 16, 18), (18, 17, 20), (20, 19, 18), (16, 21, 17), (22, 16, 19), (22, 21, 16), (17, 21, 20), (23, 19, 20), (20, 21, 23), (23, 22, 19), (21, 22, 23), (24, 25, 26), (27, 24, 26), (26, 25, 4), (4, 27, 26), (24, 28, 25), (29, 24, 27), (29, 28, 24), (25, 28, 4), (7, 27, 4), (4, 28, 7), (7, 29, 27), (28, 29, 7), (30, 31, 32), (33, 30, 32), (32, 31, 34), (34, 33, 32), (30, 35, 31), (36, 30, 33), (36, 35, 30), (31, 35, 34), (37, 33, 34), (34, 35, 37), (37, 36, 33), (35, 36, 37), (38, 39, 40), (41, 38, 40), (40, 39, 42), (42, 41, 40), (38, 43, 39), (44, 38, 41), (44, 43, 38), (39, 43, 42), (45, 41, 42), (42, 43, 45), (45, 44, 41), (43, 44, 45), (46, 47, 48), (49, 46, 48), (48, 47, 50), (50, 49, 48), (46, 51, 47), (52, 46, 49), (52, 51, 46), (47, 51, 50), (53, 49, 50), (50, 51, 53), (53, 52, 49), (51, 52, 53), (54, 55, 56), (57, 54, 56), (56, 55, 1), (1, 57, 56), (54, 58, 55), (59, 54, 57), (59, 58, 54), (55, 58, 1), (5, 57, 1), (1, 58, 5), (5, 59, 57), (58, 59, 5)])
me_bookshelf_021.polygons.foreach_set('use_smooth', [True] * 96)
me_bookshelf_021.update()
me_bookshelf_022 = bpy.data.meshes.new('bookshelf.022')
me_bookshelf_022.from_pydata([(-0.5, -0.025, 0.9), (-0.5, 0.025, 0.9), (-0.5, -0.025, -0.9), (0.5, -0.025, -0.9), (-0.5, 0.025, -0.9), (0.5, 0.025, 0.9), (0.5, -0.025, 0.9), (0.5, 0.025, -0.9), (-0.5, -0.15, 0.9), (-0.5, 0.15, 0.9), (-0.5, -0.15, -0.9), (-0.45, -0.15, -0.9), (-0.5, 0.15, -0.9), (-0.45, 0.15, 0.9), (-0.45, -0.15, 0.9), (-0.45, 0.15, -0.9), (0.45, -0.15, 0.9), (0.45, 0.15, 0.9), (0.45, -0.15, -0.9), (0.5, -0.15, -0.9), (0.45, 0.15, -0.9), (0.5, 0.15, 0.9), (0.5, -0.15, 0.9), (0.5, 0.15, -0.9), (-0.5, -0.275, -0.85), (-0.5, 0.025, -0.85), (-0.5, -0.275, -0.9), (0.5, -0.275, -0.9), (0.5, 0.025, -0.85), (0.5, -0.275, -0.85), (-0.5, -0.275, -0.4), (-0.5, 0.025, -0.4), (-0.5, -0.275, -0.45), (0.5, -0.275, -0.45), (-0.5, 0.025, -0.45), (0.5, 0.025, -0.4), (0.5, -0.275, -0.4), (0.5, 0.025, -0.45), (-0.5, -0.275, 0.05), (-0.5, 0.025, 0.05), (-0.5, -0.275, 2.082e-17), (0.5, -0.275, 2.082e-17), (-0.5, 0.025, 2.082e-17), (0.5, 0.025, 0.05), (0.5, -0.275, 0.05), (0.5, 0.025, 2.082e-17), (-0.5, -0.275, 0.5), (-0.5, 0.025, 0.5), (-0.5, -0.275, 0.45), (0.5, -0.275, 0.45), (-0.5, 0.025, 0.45), (0.5, 0.025, 0.5), (0.5, -0.275, 0.5), (0.5, 0.025, 0.45), (-0.5, -0.275, 0.95), (-0.5, 0.025, 0.95), (-0.5, -0.275, 0.9), (0.5, -0.275, 0.9), (0.5, 0.025, 0.95), (0.5, -0.275, 0.95)], [], [(0, 1, 2), (3, 0, 2), (2, 1, 4), (4, 3, 2), (0, 5, 1), (6, 0, 3), (6, 5, 0), (1, 5, 4), (7, 3, 4), (4, 5, 7), (7, 6, 3), (5, 6, 7), (8, 9, 10), (11, 8, 10), (10, 9, 12), (12, 11, 10), (8, 13, 9), (14, 8, 11), (14, 13, 8), (9, 13, 12), (15, 11, 12), (12, 13, 15), (15, 14, 11), (13, 14, 15), (16, 17, 18), (19, 16, 18), (18, 17, 20), (20, 19, 18), (16, 21, 17), (22, 16, 19), (22, 21, 16), (17, 21, 20), (23, 19, 20), (20, 21, 23), (23, 22, 19), (21, 22, 23), (24, 25, 26), (27, 24, 26), (26, 25, 4), (4, 27, 26), (24, 28, 25), (29, 24, 27), (29, 28, 24), (25, 28, 4), (7, 27, 4), (4, 28, 7), (7, 29, 27), (28, 29, 7), (30, 31, 32), (33, 30, 32), (32, 31, 34), (34, 33, 32), (30, 35, 31), (36, 30, 33), (36, 35, 30), (31, 35, 34), (37, 33, 34), (34, 35, 37), (37, 36, 33), (35, 36, 37), (38, 39, 40), (41, 38, 40), (40, 39, 42), (42, 41, 40), (38, 43, 39), (44, 38, 41), (44, 43, 38), (39, 43, 42), (45, 41, 42), (42, 43, 45), (45, 44, 41), (43, 44, 45), (46, 47, 48), (49, 46, 48), (48, 47, 50), (50, 49, 48), (46, 51, 47), (52, 46, 49), (52, 51, 46), (47, 51, 50), (53, 49, 50), (50, 51, 53), (53, 52, 49), (51, 52, 53), (54, 55, 56), (57, 54, 56), (56, 55, 1), (1, 57, 56), (54, 58, 55), (59, 54, 57), (59, 58, 54), (55, 58, 1), (5, 57, 1), (1, 58, 5), (5, 59, 57), (58, 59, 5)])
me_bookshelf_022.polygons.foreach_set('use_smooth', [True] * 96)
me_bookshelf_022.update()
me_bookshelf_023 = bpy.data.meshes.new('bookshelf.023')
me_bookshelf_023.from_pydata([(-0.5, -0.025, 0.9), (-0.5, 0.025, 0.9), (-0.5, -0.025, -0.9), (0.5, -0.025, -0.9), (-0.5, 0.025, -0.9), (0.5, 0.025, 0.9), (0.5, -0.025, 0.9), (0.5, 0.025, -0.9), (-0.5, -0.15, 0.9), (-0.5, 0.15, 0.9), (-0.5, -0.15, -0.9), (-0.45, -0.15, -0.9), (-0.5, 0.15, -0.9), (-0.45, 0.15, 0.9), (-0.45, -0.15, 0.9), (-0.45, 0.15, -0.9), (0.45, -0.15, 0.9), (0.45, 0.15, 0.9), (0.45, -0.15, -0.9), (0.5, -0.15, -0.9), (0.45, 0.15, -0.9), (0.5, 0.15, 0.9), (0.5, -0.15, 0.9), (0.5, 0.15, -0.9), (-0.5, -0.275, -0.85), (-0.5, 0.025, -0.85), (-0.5, -0.275, -0.9), (0.5, -0.275, -0.9), (0.5, 0.025, -0.85), (0.5, -0.275, -0.85), (-0.5, -0.275, -0.4), (-0.5, 0.025, -0.4), (-0.5, -0.275, -0.45), (0.5, -0.275, -0.45), (-0.5, 0.025, -0.45), (0.5, 0.025, -0.4), (0.5, -0.275, -0.4), (0.5, 0.025, -0.45), (-0.5, -0.275, 0.05), (-0.5, 0.025, 0.05), (-0.5, -0.275, 2.082e-17), (0.5, -0.275, 2.082e-17), (-0.5, 0.025, 2.082e-17), (0.5, 0.025, 0.05), (0.5, -0.275, 0.05), (0.5, 0.025, 2.082e-17), (-0.5, -0.275, 0.5), (-0.5, 0.025, 0.5), (-0.5, -0.275, 0.45), (0.5, -0.275, 0.45), (-0.5, 0.025, 0.45), (0.5, 0.025, 0.5), (0.5, -0.275, 0.5), (0.5, 0.025, 0.45), (-0.5, -0.275, 0.95), (-0.5, 0.025, 0.95), (-0.5, -0.275, 0.9), (0.5, -0.275, 0.9), (0.5, 0.025, 0.95), (0.5, -0.275, 0.95)], [], [(0, 1, 2), (3, 0, 2), (2, 1, 4), (4, 3, 2), (0, 5, 1), (6, 0, 3), (6, 5, 0), (1, 5, 4), (7, 3, 4), (4, 5, 7), (7, 6, 3), (5, 6, 7), (8, 9, 10), (11, 8, 10), (10, 9, 12), (12, 11, 10), (8, 13, 9), (14, 8, 11), (14, 13, 8), (9, 13, 12), (15, 11, 12), (12, 13, 15), (15, 14, 11), (13, 14, 15), (16, 17, 18), (19, 16, 18), (18, 17, 20), (20, 19, 18), (16, 21, 17), (22, 16, 19), (22, 21, 16), (17, 21, 20), (23, 19, 20), (20, 21, 23), (23, 22, 19), (21, 22, 23), (24, 25, 26), (27, 24, 26), (26, 25, 4), (4, 27, 26), (24, 28, 25), (29, 24, 27), (29, 28, 24), (25, 28, 4), (7, 27, 4), (4, 28, 7), (7, 29, 27), (28, 29, 7), (30, 31, 32), (33, 30, 32), (32, 31, 34), (34, 33, 32), (30, 35, 31), (36, 30, 33), (36, 35, 30), (31, 35, 34), (37, 33, 34), (34, 35, 37), (37, 36, 33), (35, 36, 37), (38, 39, 40), (41, 38, 40), (40, 39, 42), (42, 41, 40), (38, 43, 39), (44, 38, 41), (44, 43, 38), (39, 43, 42), (45, 41, 42), (42, 43, 45), (45, 44, 41), (43, 44, 45), (46, 47, 48), (49, 46, 48), (48, 47, 50), (50, 49, 48), (46, 51, 47), (52, 46, 49), (52, 51, 46), (47, 51, 50), (53, 49, 50), (50, 51, 53), (53, 52, 49), (51, 52, 53), (54, 55, 56), (57, 54, 56), (56, 55, 1), (1, 57, 56), (54, 58, 55), (59, 54, 57), (59, 58, 54), (55, 58, 1), (5, 57, 1), (1, 58, 5), (5, 59, 57), (58, 59, 5)])
me_bookshelf_023.polygons.foreach_set('use_smooth', [True] * 96)
me_bookshelf_023.update()

# ---- objects
ob_light = bpy.data.objects.new('Light', light_light)
ob_camera = bpy.data.objects.new('Camera', cam_camera)
ob_bookshelf_000 = bpy.data.objects.new('bookshelf.000', me_bookshelf)
ob_bookshelf_001 = bpy.data.objects.new('bookshelf.001', me_bookshelf_001)
ob_bookshelf_002 = bpy.data.objects.new('bookshelf.002', me_bookshelf_002)
ob_bookshelf_003 = bpy.data.objects.new('bookshelf.003', me_bookshelf_003)
ob_bookshelf_004 = bpy.data.objects.new('bookshelf.004', me_bookshelf_004)
ob_bookshelf_005 = bpy.data.objects.new('bookshelf.005', me_bookshelf_005)
ob_bookshelf_006 = bpy.data.objects.new('bookshelf.006', me_bookshelf_006)
ob_bookshelf_007 = bpy.data.objects.new('bookshelf.007', me_bookshelf_007)
ob_bookshelf_008 = bpy.data.objects.new('bookshelf.008', me_bookshelf_008)
ob_bookshelf_009 = bpy.data.objects.new('bookshelf.009', me_bookshelf_009)
ob_bookshelf_010 = bpy.data.objects.new('bookshelf.010', me_bookshelf_010)
ob_bookshelf_011 = bpy.data.objects.new('bookshelf.011', me_bookshelf_011)
ob_light_001 = bpy.data.objects.new('Light.001', light_light_001)
ob_bookshelf_012 = bpy.data.objects.new('bookshelf.012', me_bookshelf_012)
ob_bookshelf_013 = bpy.data.objects.new('bookshelf.013', me_bookshelf_013)
ob_bookshelf_014 = bpy.data.objects.new('bookshelf.014', me_bookshelf_014)
ob_bookshelf_015 = bpy.data.objects.new('bookshelf.015', me_bookshelf_015)
ob_bookshelf_016 = bpy.data.objects.new('bookshelf.016', me_bookshelf_016)
ob_bookshelf_017 = bpy.data.objects.new('bookshelf.017', me_bookshelf_017)
ob_bookshelf_018 = bpy.data.objects.new('bookshelf.018', me_bookshelf_018)
ob_bookshelf_019 = bpy.data.objects.new('bookshelf.019', me_bookshelf_019)
ob_bookshelf_020 = bpy.data.objects.new('bookshelf.020', me_bookshelf_020)
ob_bookshelf_021 = bpy.data.objects.new('bookshelf.021', me_bookshelf_021)
ob_bookshelf_022 = bpy.data.objects.new('bookshelf.022', me_bookshelf_022)
ob_bookshelf_023 = bpy.data.objects.new('bookshelf.023', me_bookshelf_023)

# ---- transforms, parenting, visibility, modifiers, constraints
ob_light.location = (4.845, -1.343, 5.904)
ob_light.rotation_euler = (0.6503, 0.05522, 1.866)
ob_light.lock_rotations_4d = False
ob_light.empty_display_type = 'ARROWS'
ob_light.color = (0.0, 0.0, 0.0, 0.0)
ob_light.lineart.crease_threshold = 0.0
ob_camera.location = (7.156, -4.351, 4.958)
ob_camera.rotation_euler = (1.109, 0.0, 0.8149)
ob_camera.lock_rotations_4d = False
ob_camera.empty_display_type = 'ARROWS'
ob_camera.color = (0.0, 0.0, 0.0, 0.0)
ob_camera.display_type = 'WIRE'
ob_camera.lineart.crease_threshold = 0.0
ob_bookshelf_000.location = (-6.668, -2.593, -0.6492)
ob_bookshelf_000.scale = (2.372, 2.372, 2.372)
ob_bookshelf_001.location = (-4.282, -2.593, -0.6492)
ob_bookshelf_001.scale = (2.372, 2.372, 2.372)
ob_bookshelf_002.location = (-1.832, -2.593, -0.6492)
ob_bookshelf_002.scale = (2.372, 2.372, 2.372)
ob_bookshelf_003.location = (5.37, -2.593, -0.6492)
ob_bookshelf_003.scale = (2.372, 2.372, 2.372)
ob_bookshelf_004.location = (2.92, -2.593, -0.6492)
ob_bookshelf_004.scale = (2.372, 2.372, 2.372)
ob_bookshelf_005.location = (0.5343, -2.593, -0.6492)
ob_bookshelf_005.scale = (2.372, 2.372, 2.372)
ob_bookshelf_006.location = (-1.853, -1.86, -0.6492)
ob_bookshelf_006.rotation_euler = (0.0, 6.283, 3.141)
ob_bookshelf_006.scale = (2.372, 2.372, 2.372)
ob_bookshelf_007.location = (-4.239, -1.858, -0.6492)
ob_bookshelf_007.rotation_euler = (0.0, 6.283, 3.141)
ob_bookshelf_007.scale = (2.372, 2.372, 2.372)
ob_bookshelf_008.location = (-6.689, -1.857, -0.6492)
ob_bookshelf_008.rotation_euler = (0.0, 6.283, 3.141)
ob_bookshelf_008.scale = (2.372, 2.372, 2.372)
ob_bookshelf_009.location = (0.513, -1.862, -0.6492)
ob_bookshelf_009.rotation_euler = (0.0, 6.283, 3.141)
ob_bookshelf_009.scale = (2.372, 2.372, 2.372)
ob_bookshelf_010.location = (2.963, -1.864, -0.6492)
ob_bookshelf_010.rotation_euler = (0.0, 6.283, 3.141)
ob_bookshelf_010.scale = (2.372, 2.372, 2.372)
ob_bookshelf_011.location = (5.349, -1.866, -0.6492)
ob_bookshelf_011.rotation_euler = (0.0, 6.283, 3.141)
ob_bookshelf_011.scale = (2.372, 2.372, 2.372)
ob_light_001.location = (4.845, 3.361, 5.904)
ob_light_001.rotation_euler = (0.6503, 0.05522, 1.866)
ob_light_001.lock_rotations_4d = False
ob_light_001.empty_display_type = 'ARROWS'
ob_light_001.color = (0.0, 0.0, 0.0, 0.0)
ob_light_001.lineart.crease_threshold = 0.0
ob_bookshelf_012.location = (5.349, 2.839, -0.6492)
ob_bookshelf_012.rotation_euler = (0.0, 6.283, 3.141)
ob_bookshelf_012.scale = (2.372, 2.372, 2.372)
ob_bookshelf_013.location = (2.963, 2.841, -0.6492)
ob_bookshelf_013.rotation_euler = (0.0, 6.283, 3.141)
ob_bookshelf_013.scale = (2.372, 2.372, 2.372)
ob_bookshelf_014.location = (0.513, 2.843, -0.6492)
ob_bookshelf_014.rotation_euler = (0.0, 6.283, 3.141)
ob_bookshelf_014.scale = (2.372, 2.372, 2.372)
ob_bookshelf_015.location = (-6.689, 2.848, -0.6492)
ob_bookshelf_015.rotation_euler = (0.0, 6.283, 3.141)
ob_bookshelf_015.scale = (2.372, 2.372, 2.372)
ob_bookshelf_016.location = (-4.239, 2.846, -0.6492)
ob_bookshelf_016.rotation_euler = (0.0, 6.283, 3.141)
ob_bookshelf_016.scale = (2.372, 2.372, 2.372)
ob_bookshelf_017.location = (-1.853, 2.844, -0.6492)
ob_bookshelf_017.rotation_euler = (0.0, 6.283, 3.141)
ob_bookshelf_017.scale = (2.372, 2.372, 2.372)
ob_bookshelf_018.location = (0.5343, 2.111, -0.6492)
ob_bookshelf_018.scale = (2.372, 2.372, 2.372)
ob_bookshelf_019.location = (2.92, 2.111, -0.6492)
ob_bookshelf_019.scale = (2.372, 2.372, 2.372)
ob_bookshelf_020.location = (5.37, 2.111, -0.6492)
ob_bookshelf_020.scale = (2.372, 2.372, 2.372)
ob_bookshelf_021.location = (-1.832, 2.111, -0.6492)
ob_bookshelf_021.scale = (2.372, 2.372, 2.372)
ob_bookshelf_022.location = (-4.282, 2.111, -0.6492)
ob_bookshelf_022.scale = (2.372, 2.372, 2.372)
ob_bookshelf_023.location = (-6.668, 2.111, -0.6492)
ob_bookshelf_023.scale = (2.372, 2.372, 2.372)

# ---- collection membership
col_collection.objects.link(ob_light)
col_collection.objects.link(ob_camera)
col_collection.objects.link(ob_bookshelf_000)
col_collection.objects.link(ob_bookshelf_001)
col_collection.objects.link(ob_bookshelf_002)
col_collection.objects.link(ob_bookshelf_003)
col_collection.objects.link(ob_bookshelf_004)
col_collection.objects.link(ob_bookshelf_005)
col_collection.objects.link(ob_bookshelf_006)
col_collection.objects.link(ob_bookshelf_007)
col_collection.objects.link(ob_bookshelf_008)
col_collection.objects.link(ob_bookshelf_009)
col_collection.objects.link(ob_bookshelf_010)
col_collection.objects.link(ob_bookshelf_011)
col_collection.objects.link(ob_light_001)
col_collection.objects.link(ob_bookshelf_012)
col_collection.objects.link(ob_bookshelf_013)
col_collection.objects.link(ob_bookshelf_014)
col_collection.objects.link(ob_bookshelf_015)
col_collection.objects.link(ob_bookshelf_016)
col_collection.objects.link(ob_bookshelf_017)
col_collection.objects.link(ob_bookshelf_018)
col_collection.objects.link(ob_bookshelf_019)
col_collection.objects.link(ob_bookshelf_020)
col_collection.objects.link(ob_bookshelf_021)
col_collection.objects.link(ob_bookshelf_022)
col_collection.objects.link(ob_bookshelf_023)

# ---- scene / render settings (as saved in the file)
scene.camera = ob_camera
scene.frame_start = 1; scene.frame_end = 250; scene.frame_set(1)
scene.render.engine = 'BLENDER_EEVEE_NEXT'
bpy.context.view_layer.update()
